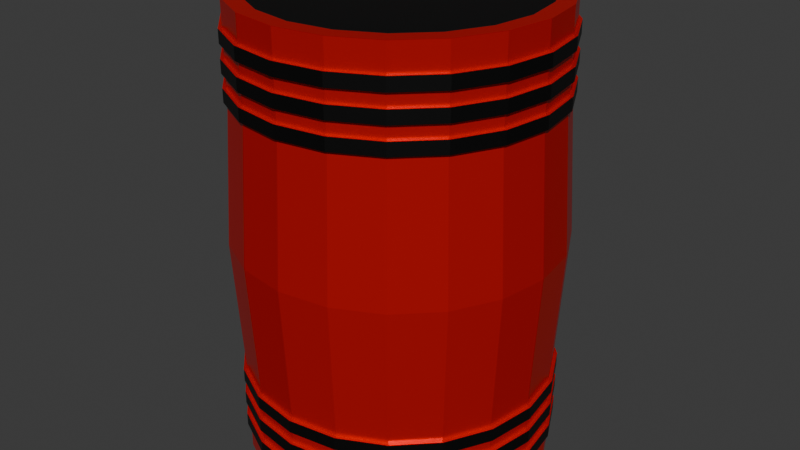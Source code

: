 # Source: barrel.blend  (saved by Blender 4.1.24; exported with 4.5.12 LTS)
import bpy
from mathutils import Matrix  # noqa: F401  (used for matrix-valued properties, if any)

bpy.ops.wm.read_factory_settings(use_empty=True)
scene = bpy.context.scene
scene.name = 'Scene'

# ---- collections
col_collection = bpy.data.collections.new('Collection'); scene.collection.children.link(col_collection)

# ---- materials (node trees are filled in below, after node groups)
mat_metal = bpy.data.materials.new('Metal')
mat_metal.alpha_threshold = 0.0
mat_metal.use_transparent_shadow = False
mat_metal.roughness = 0.5
mat_metal.line_color = (0.0, 0.0, 0.0, 1.0)
mat_metal2 = bpy.data.materials.new('Metal2')
mat_metal2.use_transparent_shadow = False

# ---- material node trees
mat_metal.use_nodes = True; mat_metal.node_tree.nodes.clear()
_N = mat_metal.node_tree.nodes; _L = mat_metal.node_tree.links
n0 = _N.new('ShaderNodeOutputMaterial'); n0.name = 'Material Output'; n0.location = (300, 300)
n1 = _N.new('ShaderNodeBsdfPrincipled'); n1.name = 'Principled BSDF'; n1.location = (10, 300)
n1.inputs[0].default_value = (0.8003, 0.002115, 0.0, 1.0)
n1.inputs[1].default_value = 0.5
n1.inputs[2].default_value = 0.3
n1.inputs[3].default_value = 1.45
_L.new(n1.outputs[0], n0.inputs[0])
n0.is_active_output = True
mat_metal2.use_nodes = True; mat_metal2.node_tree.nodes.clear()
_N = mat_metal2.node_tree.nodes; _L = mat_metal2.node_tree.links
n0 = _N.new('ShaderNodeBsdfPrincipled'); n0.name = 'Principled BSDF'; n0.location = (10, 300)
n0.inputs[0].default_value = (0.0, 0.0, 0.0, 1.0)
n0.inputs[1].default_value = 0.2205
n1 = _N.new('ShaderNodeOutputMaterial'); n1.name = 'Material Output'; n1.location = (300, 300)
_L.new(n0.outputs[0], n1.inputs[0])
n1.is_active_output = True

# ---- world
world_world = bpy.data.worlds.new('World'); scene.world = world_world
world_world.use_nodes = True; world_world.node_tree.nodes.clear()
_N = world_world.node_tree.nodes; _L = world_world.node_tree.links
n0 = _N.new('ShaderNodeOutputWorld'); n0.name = 'World Output'; n0.location = (300, 300)
n1 = _N.new('ShaderNodeBackground'); n1.name = 'Background'; n1.location = (10, 300)
n1.inputs[0].default_value = (0.05088, 0.05088, 0.05088, 1.0)
_L.new(n1.outputs[0], n0.inputs[0])
n0.is_active_output = True
world_world.color = (0.05088, 0.05088, 0.05088)
world_world.use_sun_shadow = False
world_world.sun_shadow_jitter_overblur = 0.0

# ---- meshes
me_cylinder = bpy.data.meshes.new('Cylinder')
me_cylinder.from_pydata([(0.0, 0.8889, -1.0), (0.0, 0.8889, 2.0), (0.2747, 0.8454, -1.0), (0.2747, 0.8454, 2.0), (0.5225, 0.7192, -1.0), (0.5225, 0.7192, 2.0), (0.7192, 0.5225, -1.0), (0.7192, 0.5225, 2.0), (0.8454, 0.2747, -1.0), (0.8454, 0.2747, 2.0), (0.8889, 0.0, -1.0), (0.8889, 0.0, 2.0), (0.8454, -0.2747, -1.0), (0.8454, -0.2747, 2.0), (0.7192, -0.5225, -1.0), (0.7192, -0.5225, 2.0), (0.5225, -0.7192, -1.0), (0.5225, -0.7192, 2.0), (0.2747, -0.8454, -1.0), (0.2747, -0.8454, 2.0), (0.0, -0.8889, -1.0), (0.0, -0.8889, 2.0), (-0.2747, -0.8454, -1.0), (-0.2747, -0.8454, 2.0), (-0.5225, -0.7192, -1.0), (-0.5225, -0.7192, 2.0), (-0.7192, -0.5225, -1.0), (-0.7192, -0.5225, 2.0), (-0.8454, -0.2747, -1.0), (-0.8454, -0.2747, 2.0), (-0.8889, 0.0, -1.0), (-0.8889, 0.0, 2.0), (-0.8454, 0.2747, -1.0), (-0.8454, 0.2747, 2.0), (-0.7192, 0.5225, -1.0), (-0.7192, 0.5225, 2.0), (-0.5225, 0.7192, -1.0), (-0.5225, 0.7192, 2.0), (-0.2747, 0.8454, -1.0), (-0.2747, 0.8454, 2.0), (0.0, 1.0, -0.9143), (0.0, 1.0, -0.8286), (0.0, 1.0, -0.7429), (0.0, 1.0, -0.6571), (0.0, 1.0, -0.5714), (0.0, 1.0, -0.4857), (0.0, 1.0, -0.4), (0.0, 1.0, 1.4), (0.0, 1.0, 1.486), (0.0, 1.0, 1.571), (0.0, 1.0, 1.657), (0.0, 1.0, 1.743), (0.0, 1.0, 1.829), (0.0, 1.0, 1.914), (0.309, 0.9511, 1.914), (0.309, 0.9511, 1.829), (0.309, 0.9511, 1.743), (0.309, 0.9511, 1.657), (0.309, 0.9511, 1.571), (0.309, 0.9511, 1.486), (0.309, 0.9511, 1.4), (0.309, 0.9511, -0.4), (0.309, 0.9511, -0.4857), (0.309, 0.9511, -0.5714), (0.309, 0.9511, -0.6571), (0.309, 0.9511, -0.7429), (0.309, 0.9511, -0.8286), (0.309, 0.9511, -0.9143), (0.5878, 0.809, 1.914), (0.5878, 0.809, 1.829), (0.5878, 0.809, 1.743), (0.5878, 0.809, 1.657), (0.5878, 0.809, 1.571), (0.5878, 0.809, 1.486), (0.5878, 0.809, 1.4), (0.5878, 0.809, -0.4), (0.5878, 0.809, -0.4857), (0.5878, 0.809, -0.5714), (0.5878, 0.809, -0.6571), (0.5878, 0.809, -0.7429), (0.5878, 0.809, -0.8286), (0.5878, 0.809, -0.9143), (0.809, 0.5878, 1.914), (0.809, 0.5878, 1.829), (0.809, 0.5878, 1.743), (0.809, 0.5878, 1.657), (0.809, 0.5878, 1.571), (0.809, 0.5878, 1.486), (0.809, 0.5878, 1.4), (0.809, 0.5878, -0.4), (0.809, 0.5878, -0.4857), (0.809, 0.5878, -0.5714), (0.809, 0.5878, -0.6571), (0.809, 0.5878, -0.7429), (0.809, 0.5878, -0.8286), (0.809, 0.5878, -0.9143), (0.9511, 0.309, 1.914), (0.9511, 0.309, 1.829), (0.9511, 0.309, 1.743), (0.9511, 0.309, 1.657), (0.9511, 0.309, 1.571), (0.9511, 0.309, 1.486), (0.9511, 0.309, 1.4), (0.9511, 0.309, -0.4), (0.9511, 0.309, -0.4857), (0.9511, 0.309, -0.5714), (0.9511, 0.309, -0.6571), (0.9511, 0.309, -0.7429), (0.9511, 0.309, -0.8286), (0.9511, 0.309, -0.9143), (1.0, 0.0, 1.914), (1.0, 0.0, 1.829), (1.0, 0.0, 1.743), (1.0, 0.0, 1.657), (1.0, 0.0, 1.571), (1.0, 0.0, 1.486), (1.0, 0.0, 1.4), (1.0, 0.0, -0.4), (1.0, 0.0, -0.4857), (1.0, 0.0, -0.5714), (1.0, 0.0, -0.6571), (1.0, 0.0, -0.7429), (1.0, 0.0, -0.8286), (1.0, 0.0, -0.9143), (0.9511, -0.309, 1.914), (0.9511, -0.309, 1.829), (0.9511, -0.309, 1.743), (0.9511, -0.309, 1.657), (0.9511, -0.309, 1.571), (0.9511, -0.309, 1.486), (0.9511, -0.309, 1.4), (0.9511, -0.309, -0.4), (0.9511, -0.309, -0.4857), (0.9511, -0.309, -0.5714), (0.9511, -0.309, -0.6571), (0.9511, -0.309, -0.7429), (0.9511, -0.309, -0.8286), (0.9511, -0.309, -0.9143), (0.809, -0.5878, 1.914), (0.809, -0.5878, 1.829), (0.809, -0.5878, 1.743), (0.809, -0.5878, 1.657), (0.809, -0.5878, 1.571), (0.809, -0.5878, 1.486), (0.809, -0.5878, 1.4), (0.809, -0.5878, -0.4), (0.809, -0.5878, -0.4857), (0.809, -0.5878, -0.5714), (0.809, -0.5878, -0.6571), (0.809, -0.5878, -0.7429), (0.809, -0.5878, -0.8286), (0.809, -0.5878, -0.9143), (0.5878, -0.809, 1.914), (0.5878, -0.809, 1.829), (0.5878, -0.809, 1.743), (0.5878, -0.809, 1.657), (0.5878, -0.809, 1.571), (0.5878, -0.809, 1.486), (0.5878, -0.809, 1.4), (0.5878, -0.809, -0.4), (0.5878, -0.809, -0.4857), (0.5878, -0.809, -0.5714), (0.5878, -0.809, -0.6571), (0.5878, -0.809, -0.7429), (0.5878, -0.809, -0.8286), (0.5878, -0.809, -0.9143), (0.309, -0.9511, 1.914), (0.309, -0.9511, 1.829), (0.309, -0.9511, 1.743), (0.309, -0.9511, 1.657), (0.309, -0.9511, 1.571), (0.309, -0.9511, 1.486), (0.309, -0.9511, 1.4), (0.309, -0.9511, -0.4), (0.309, -0.9511, -0.4857), (0.309, -0.9511, -0.5714), (0.309, -0.9511, -0.6571), (0.309, -0.9511, -0.7429), (0.309, -0.9511, -0.8286), (0.309, -0.9511, -0.9143), (0.0, -1.0, 1.914), (0.0, -1.0, 1.829), (0.0, -1.0, 1.743), (0.0, -1.0, 1.657), (0.0, -1.0, 1.571), (0.0, -1.0, 1.486), (0.0, -1.0, 1.4), (0.0, -1.0, -0.4), (0.0, -1.0, -0.4857), (0.0, -1.0, -0.5714), (0.0, -1.0, -0.6571), (0.0, -1.0, -0.7429), (0.0, -1.0, -0.8286), (0.0, -1.0, -0.9143), (-0.309, -0.9511, 1.914), (-0.309, -0.9511, 1.829), (-0.309, -0.9511, 1.743), (-0.309, -0.9511, 1.657), (-0.309, -0.9511, 1.571), (-0.309, -0.9511, 1.486), (-0.309, -0.9511, 1.4), (-0.309, -0.9511, -0.4), (-0.309, -0.9511, -0.4857), (-0.309, -0.9511, -0.5714), (-0.309, -0.9511, -0.6571), (-0.309, -0.9511, -0.7429), (-0.309, -0.9511, -0.8286), (-0.309, -0.9511, -0.9143), (-0.5878, -0.809, 1.914), (-0.5878, -0.809, 1.829), (-0.5878, -0.809, 1.743), (-0.5878, -0.809, 1.657), (-0.5878, -0.809, 1.571), (-0.5878, -0.809, 1.486), (-0.5878, -0.809, 1.4), (-0.5878, -0.809, -0.4), (-0.5878, -0.809, -0.4857), (-0.5878, -0.809, -0.5714), (-0.5878, -0.809, -0.6571), (-0.5878, -0.809, -0.7429), (-0.5878, -0.809, -0.8286), (-0.5878, -0.809, -0.9143), (-0.809, -0.5878, 1.914), (-0.809, -0.5878, 1.829), (-0.809, -0.5878, 1.743), (-0.809, -0.5878, 1.657), (-0.809, -0.5878, 1.571), (-0.809, -0.5878, 1.486), (-0.809, -0.5878, 1.4), (-0.809, -0.5878, -0.4), (-0.809, -0.5878, -0.4857), (-0.809, -0.5878, -0.5714), (-0.809, -0.5878, -0.6571), (-0.809, -0.5878, -0.7429), (-0.809, -0.5878, -0.8286), (-0.809, -0.5878, -0.9143), (-0.9511, -0.309, 1.914), (-0.9511, -0.309, 1.829), (-0.9511, -0.309, 1.743), (-0.9511, -0.309, 1.657), (-0.9511, -0.309, 1.571), (-0.9511, -0.309, 1.486), (-0.9511, -0.309, 1.4), (-0.9511, -0.309, -0.4), (-0.9511, -0.309, -0.4857), (-0.9511, -0.309, -0.5714), (-0.9511, -0.309, -0.6571), (-0.9511, -0.309, -0.7429), (-0.9511, -0.309, -0.8286), (-0.9511, -0.309, -0.9143), (-1.0, 0.0, 1.914), (-1.0, 0.0, 1.829), (-1.0, 0.0, 1.743), (-1.0, 0.0, 1.657), (-1.0, 0.0, 1.571), (-1.0, 0.0, 1.486), (-1.0, 0.0, 1.4), (-1.0, 0.0, -0.4), (-1.0, 0.0, -0.4857), (-1.0, 0.0, -0.5714), (-1.0, 0.0, -0.6571), (-1.0, 0.0, -0.7429), (-1.0, 0.0, -0.8286), (-1.0, 0.0, -0.9143), (-0.9511, 0.309, 1.914), (-0.9511, 0.309, 1.829), (-0.9511, 0.309, 1.743), (-0.9511, 0.309, 1.657), (-0.9511, 0.309, 1.571), (-0.9511, 0.309, 1.486), (-0.9511, 0.309, 1.4), (-0.9511, 0.309, -0.4), (-0.9511, 0.309, -0.4857), (-0.9511, 0.309, -0.5714), (-0.9511, 0.309, -0.6571), (-0.9511, 0.309, -0.7429), (-0.9511, 0.309, -0.8286), (-0.9511, 0.309, -0.9143), (-0.809, 0.5878, 1.914), (-0.809, 0.5878, 1.829), (-0.809, 0.5878, 1.743), (-0.809, 0.5878, 1.657), (-0.809, 0.5878, 1.571), (-0.809, 0.5878, 1.486), (-0.809, 0.5878, 1.4), (-0.809, 0.5878, -0.4), (-0.809, 0.5878, -0.4857), (-0.809, 0.5878, -0.5714), (-0.809, 0.5878, -0.6571), (-0.809, 0.5878, -0.7429), (-0.809, 0.5878, -0.8286), (-0.809, 0.5878, -0.9143), (-0.5878, 0.809, 1.914), (-0.5878, 0.809, 1.829), (-0.5878, 0.809, 1.743), (-0.5878, 0.809, 1.657), (-0.5878, 0.809, 1.571), (-0.5878, 0.809, 1.486), (-0.5878, 0.809, 1.4), (-0.5878, 0.809, -0.4), (-0.5878, 0.809, -0.4857), (-0.5878, 0.809, -0.5714), (-0.5878, 0.809, -0.6571), (-0.5878, 0.809, -0.7429), (-0.5878, 0.809, -0.8286), (-0.5878, 0.809, -0.9143), (-0.309, 0.9511, 1.914), (-0.309, 0.9511, 1.829), (-0.309, 0.9511, 1.743), (-0.309, 0.9511, 1.657), (-0.309, 0.9511, 1.571), (-0.309, 0.9511, 1.486), (-0.309, 0.9511, 1.4), (-0.309, 0.9511, -0.4), (-0.309, 0.9511, -0.4857), (-0.309, 0.9511, -0.5714), (-0.309, 0.9511, -0.6571), (-0.309, 0.9511, -0.7429), (-0.309, 0.9511, -0.8286), (-0.309, 0.9511, -0.9143), (0.0, 1.023, -0.8286), (0.0, 1.023, -0.7429), (0.0, 1.023, -0.6571), (0.0, 1.023, -0.5714), (0.0, 1.023, -0.4857), (0.0, 1.023, -0.4), (0.0, 1.023, 1.4), (0.0, 1.023, 1.486), (0.0, 1.023, 1.571), (0.0, 1.023, 1.657), (0.0, 1.023, 1.743), (0.0, 1.023, 1.829), (0.316, 0.9725, 1.829), (0.316, 0.9725, 1.743), (0.316, 0.9725, 1.657), (0.316, 0.9725, 1.571), (0.316, 0.9725, 1.486), (0.316, 0.9725, 1.4), (0.316, 0.9725, -0.4), (0.316, 0.9725, -0.4857), (0.316, 0.9725, -0.5714), (0.316, 0.9725, -0.6571), (0.316, 0.9725, -0.7429), (0.316, 0.9725, -0.8286), (0.601, 0.8272, 1.829), (0.601, 0.8272, 1.743), (0.601, 0.8272, 1.657), (0.601, 0.8272, 1.571), (0.601, 0.8272, 1.486), (0.601, 0.8272, 1.4), (0.601, 0.8272, -0.4), (0.601, 0.8272, -0.4857), (0.601, 0.8272, -0.5714), (0.601, 0.8272, -0.6571), (0.601, 0.8272, -0.7429), (0.601, 0.8272, -0.8286), (0.8272, 0.601, 1.829), (0.8272, 0.601, 1.743), (0.8272, 0.601, 1.657), (0.8272, 0.601, 1.571), (0.8272, 0.601, 1.486), (0.8272, 0.601, 1.4), (0.8272, 0.601, -0.4), (0.8272, 0.601, -0.4857), (0.8272, 0.601, -0.5714), (0.8272, 0.601, -0.6571), (0.8272, 0.601, -0.7429), (0.8272, 0.601, -0.8286), (0.9725, 0.316, 1.829), (0.9725, 0.316, 1.743), (0.9725, 0.316, 1.657), (0.9725, 0.316, 1.571), (0.9725, 0.316, 1.486), (0.9725, 0.316, 1.4), (0.9725, 0.316, -0.4), (0.9725, 0.316, -0.4857), (0.9725, 0.316, -0.5714), (0.9725, 0.316, -0.6571), (0.9725, 0.316, -0.7429), (0.9725, 0.316, -0.8286), (1.023, 0.0, 1.829), (1.023, 0.0, 1.743), (1.023, 0.0, 1.657), (1.023, 0.0, 1.571), (1.023, 0.0, 1.486), (1.023, 0.0, 1.4), (1.023, 0.0, -0.4), (1.023, 0.0, -0.4857), (1.023, 0.0, -0.5714), (1.023, 0.0, -0.6571), (1.023, 0.0, -0.7429), (1.023, 0.0, -0.8286), (0.9725, -0.316, 1.829), (0.9725, -0.316, 1.743), (0.9725, -0.316, 1.657), (0.9725, -0.316, 1.571), (0.9725, -0.316, 1.486), (0.9725, -0.316, 1.4), (0.9725, -0.316, -0.4), (0.9725, -0.316, -0.4857), (0.9725, -0.316, -0.5714), (0.9725, -0.316, -0.6571), (0.9725, -0.316, -0.7429), (0.9725, -0.316, -0.8286), (0.8272, -0.601, 1.829), (0.8272, -0.601, 1.743), (0.8272, -0.601, 1.657), (0.8272, -0.601, 1.571), (0.8272, -0.601, 1.486), (0.8272, -0.601, 1.4), (0.8272, -0.601, -0.4), (0.8272, -0.601, -0.4857), (0.8272, -0.601, -0.5714), (0.8272, -0.601, -0.6571), (0.8272, -0.601, -0.7429), (0.8272, -0.601, -0.8286), (0.601, -0.8272, 1.829), (0.601, -0.8272, 1.743), (0.601, -0.8272, 1.657), (0.601, -0.8272, 1.571), (0.601, -0.8272, 1.486), (0.601, -0.8272, 1.4), (0.601, -0.8272, -0.4), (0.601, -0.8272, -0.4857), (0.601, -0.8272, -0.5714), (0.601, -0.8272, -0.6571), (0.601, -0.8272, -0.7429), (0.601, -0.8272, -0.8286), (0.316, -0.9725, 1.829), (0.316, -0.9725, 1.743), (0.316, -0.9725, 1.657), (0.316, -0.9725, 1.571), (0.316, -0.9725, 1.486), (0.316, -0.9725, 1.4), (0.316, -0.9725, -0.4), (0.316, -0.9725, -0.4857), (0.316, -0.9725, -0.5714), (0.316, -0.9725, -0.6571), (0.316, -0.9725, -0.7429), (0.316, -0.9725, -0.8286), (0.0, -1.023, 1.829), (0.0, -1.023, 1.743), (0.0, -1.023, 1.657), (0.0, -1.023, 1.571), (0.0, -1.023, 1.486), (0.0, -1.023, 1.4), (0.0, -1.023, -0.4), (0.0, -1.023, -0.4857), (0.0, -1.023, -0.5714), (0.0, -1.023, -0.6571), (0.0, -1.023, -0.7429), (0.0, -1.023, -0.8286), (-0.316, -0.9725, 1.829), (-0.316, -0.9725, 1.743), (-0.316, -0.9725, 1.657), (-0.316, -0.9725, 1.571), (-0.316, -0.9725, 1.486), (-0.316, -0.9725, 1.4), (-0.316, -0.9725, -0.4), (-0.316, -0.9725, -0.4857), (-0.316, -0.9725, -0.5714), (-0.316, -0.9725, -0.6571), (-0.316, -0.9725, -0.7429), (-0.316, -0.9725, -0.8286), (-0.601, -0.8272, 1.829), (-0.601, -0.8272, 1.743), (-0.601, -0.8272, 1.657), (-0.601, -0.8272, 1.571), (-0.601, -0.8272, 1.486), (-0.601, -0.8272, 1.4), (-0.601, -0.8272, -0.4), (-0.601, -0.8272, -0.4857), (-0.601, -0.8272, -0.5714), (-0.601, -0.8272, -0.6571), (-0.601, -0.8272, -0.7429), (-0.601, -0.8272, -0.8286), (-0.8272, -0.601, 1.829), (-0.8272, -0.601, 1.743), (-0.8272, -0.601, 1.657), (-0.8272, -0.601, 1.571), (-0.8272, -0.601, 1.486), (-0.8272, -0.601, 1.4), (-0.8272, -0.601, -0.4), (-0.8272, -0.601, -0.4857), (-0.8272, -0.601, -0.5714), (-0.8272, -0.601, -0.6571), (-0.8272, -0.601, -0.7429), (-0.8272, -0.601, -0.8286), (-0.9725, -0.316, 1.829), (-0.9725, -0.316, 1.743), (-0.9725, -0.316, 1.657), (-0.9725, -0.316, 1.571), (-0.9725, -0.316, 1.486), (-0.9725, -0.316, 1.4), (-0.9725, -0.316, -0.4), (-0.9725, -0.316, -0.4857), (-0.9725, -0.316, -0.5714), (-0.9725, -0.316, -0.6571), (-0.9725, -0.316, -0.7429), (-0.9725, -0.316, -0.8286), (-1.023, 0.0, 1.829), (-1.023, 0.0, 1.743), (-1.023, 0.0, 1.657), (-1.023, 0.0, 1.571), (-1.023, 0.0, 1.486), (-1.023, 0.0, 1.4), (-1.023, 0.0, -0.4), (-1.023, 0.0, -0.4857), (-1.023, 0.0, -0.5714), (-1.023, 0.0, -0.6571), (-1.023, 0.0, -0.7429), (-1.023, 0.0, -0.8286), (-0.9725, 0.316, 1.829), (-0.9725, 0.316, 1.743), (-0.9725, 0.316, 1.657), (-0.9725, 0.316, 1.571), (-0.9725, 0.316, 1.486), (-0.9725, 0.316, 1.4), (-0.9725, 0.316, -0.4), (-0.9725, 0.316, -0.4857), (-0.9725, 0.316, -0.5714), (-0.9725, 0.316, -0.6571), (-0.9725, 0.316, -0.7429), (-0.9725, 0.316, -0.8286), (-0.8272, 0.601, 1.829), (-0.8272, 0.601, 1.743), (-0.8272, 0.601, 1.657), (-0.8272, 0.601, 1.571), (-0.8272, 0.601, 1.486), (-0.8272, 0.601, 1.4), (-0.8272, 0.601, -0.4), (-0.8272, 0.601, -0.4857), (-0.8272, 0.601, -0.5714), (-0.8272, 0.601, -0.6571), (-0.8272, 0.601, -0.7429), (-0.8272, 0.601, -0.8286), (-0.601, 0.8272, 1.829), (-0.601, 0.8272, 1.743), (-0.601, 0.8272, 1.657), (-0.601, 0.8272, 1.571), (-0.601, 0.8272, 1.486), (-0.601, 0.8272, 1.4), (-0.601, 0.8272, -0.4), (-0.601, 0.8272, -0.4857), (-0.601, 0.8272, -0.5714), (-0.601, 0.8272, -0.6571), (-0.601, 0.8272, -0.7429), (-0.601, 0.8272, -0.8286), (-0.316, 0.9725, 1.829), (-0.316, 0.9725, 1.743), (-0.316, 0.9725, 1.657), (-0.316, 0.9725, 1.571), (-0.316, 0.9725, 1.486), (-0.316, 0.9725, 1.4), (-0.316, 0.9725, -0.4), (-0.316, 0.9725, -0.4857), (-0.316, 0.9725, -0.5714), (-0.316, 0.9725, -0.6571), (-0.316, 0.9725, -0.7429), (-0.316, 0.9725, -0.8286), (0.0, 1.0, -1.0), (0.309, 0.9511, -1.0), (0.309, 0.9511, 2.0), (0.0, 1.0, 2.0), (0.5878, 0.809, -1.0), (0.5878, 0.809, 2.0), (0.809, 0.5878, -1.0), (0.809, 0.5878, 2.0), (0.9511, 0.309, -1.0), (0.9511, 0.309, 2.0), (1.0, 0.0, -1.0), (1.0, 0.0, 2.0), (0.9511, -0.309, -1.0), (0.9511, -0.309, 2.0), (0.809, -0.5878, -1.0), (0.809, -0.5878, 2.0), (0.5878, -0.809, -1.0), (0.5878, -0.809, 2.0), (0.309, -0.9511, -1.0), (0.309, -0.9511, 2.0), (0.0, -1.0, -1.0), (0.0, -1.0, 2.0), (-0.309, -0.9511, -1.0), (-0.309, -0.9511, 2.0), (-0.5878, -0.809, -1.0), (-0.5878, -0.809, 2.0), (-0.809, -0.5878, -1.0), (-0.809, -0.5878, 2.0), (-0.9511, -0.309, -1.0), (-0.9511, -0.309, 2.0), (-1.0, 0.0, -1.0), (-1.0, 0.0, 2.0), (-0.9511, 0.309, -1.0), (-0.9511, 0.309, 2.0), (-0.809, 0.5878, -1.0), (-0.809, 0.5878, 2.0), (-0.5878, 0.809, -1.0), (-0.5878, 0.809, 2.0), (-0.309, 0.9511, -1.0), (-0.309, 0.9511, 2.0), (-9.591e-10, 0.8889, -0.9607), (0.2747, 0.8454, -0.9607), (0.2747, 0.8454, 1.961), (-1.918e-09, 0.8889, 1.961), (0.5225, 0.7192, -0.9607), (0.5225, 0.7192, 1.961), (0.7192, 0.5225, -0.9607), (0.7192, 0.5225, 1.961), (0.8454, 0.2747, -0.9607), (0.8454, 0.2747, 1.961), (0.8889, 0.0, -0.9607), (0.8889, 0.0, 1.961), (0.8454, -0.2747, -0.9607), (0.8454, -0.2747, 1.961), (0.7192, -0.5225, -0.9607), (0.7192, -0.5225, 1.961), (0.5225, -0.7192, -0.9607), (0.5225, -0.7192, 1.961), (0.2747, -0.8454, -0.9607), (0.2747, -0.8454, 1.961), (-9.591e-10, -0.8889, -0.9607), (-1.918e-09, -0.8889, 1.961), (-0.2747, -0.8454, -0.9607), (-0.2747, -0.8454, 1.961), (-0.5225, -0.7192, -0.9607), (-0.5225, -0.7192, 1.961), (-0.7192, -0.5225, -0.9607), (-0.7192, -0.5225, 1.961), (-0.8454, -0.2747, -0.9607), (-0.8454, -0.2747, 1.961), (-0.8889, 0.0, -0.9607), (-0.8889, 0.0, 1.961), (-0.8454, 0.2747, -0.9607), (-0.8454, 0.2747, 1.961), (-0.7192, 0.5225, -0.9607), (-0.7192, 0.5225, 1.961), (-0.5225, 0.7192, -0.9607), (-0.5225, 0.7192, 1.961), (-0.2747, 0.8454, -0.9607), (-0.2747, 0.8454, 1.961), (-9.739e-10, 1.054, 0.5), (0.3258, 1.003, 0.5), (0.6198, 0.8531, 0.5), (0.8531, 0.6198, 0.5), (1.003, 0.3258, 0.5), (1.054, 3.246e-10, 0.5), (1.003, -0.3258, 0.5), (0.8531, -0.6198, 0.5), (0.6198, -0.8531, 0.5), (0.3258, -1.003, 0.5), (-9.739e-10, -1.054, 0.5), (-0.3258, -1.003, 0.5), (-0.6198, -0.8531, 0.5), (-0.8531, -0.6198, 0.5), (-1.003, -0.3258, 0.5), (-1.054, 3.246e-10, 0.5), (-1.003, 0.3258, 0.5), (-0.8531, 0.6198, 0.5), (-0.6198, 0.8531, 0.5), (-0.3258, 1.003, 0.5)], [], [(53, 563, 562, 54), (54, 562, 565, 68), (68, 565, 567, 82), (82, 567, 569, 96), (96, 569, 571, 110), (110, 571, 573, 124), (124, 573, 575, 138), (138, 575, 577, 152), (152, 577, 579, 166), (166, 579, 581, 180), (180, 581, 583, 194), (194, 583, 585, 208), (208, 585, 587, 222), (222, 587, 589, 236), (236, 589, 591, 250), (250, 591, 593, 264), (264, 593, 595, 278), (278, 595, 597, 292), (22, 24, 624, 622), (292, 597, 599, 306), (306, 599, 563, 53), (37, 35, 635, 637), (598, 319, 40, 560), (319, 318, 41, 40), (209, 223, 476, 464), (317, 316, 43, 42), (121, 135, 402, 390), (315, 314, 45, 44), (312, 298, 541, 553), (659, 640, 46, 313), (658, 659, 313, 299), (77, 91, 364, 352), (311, 310, 49, 48), (268, 254, 503, 515), (309, 308, 51, 50), (224, 210, 465, 477), (307, 306, 53, 52), (596, 305, 319, 598), (305, 304, 318, 319), (136, 122, 391, 403), (303, 302, 316, 317), (92, 78, 353, 365), (301, 300, 314, 315), (255, 269, 516, 504), (211, 225, 478, 466), (297, 296, 310, 311), (167, 181, 440, 428), (295, 294, 308, 309), (79, 93, 366, 354), (293, 292, 306, 307), (594, 291, 305, 596), (291, 290, 304, 305), (270, 256, 505, 517), (289, 288, 302, 303), (226, 212, 467, 479), (287, 286, 300, 301), (182, 168, 429, 441), (94, 80, 355, 367), (283, 282, 296, 297), (213, 227, 480, 468), (281, 280, 294, 295), (169, 183, 442, 430), (279, 278, 292, 293), (592, 277, 291, 594), (277, 276, 290, 291), (125, 139, 404, 392), (275, 274, 288, 289), (228, 214, 469, 481), (273, 272, 286, 287), (184, 170, 431, 443), (656, 657, 285, 271), (140, 126, 393, 405), (269, 268, 282, 283), (171, 185, 444, 432), (267, 266, 280, 281), (127, 141, 406, 394), (265, 264, 278, 279), (590, 263, 277, 592), (263, 262, 276, 277), (83, 97, 368, 356), (261, 260, 274, 275), (186, 172, 433, 445), (259, 258, 272, 273), (142, 128, 395, 407), (655, 656, 271, 257), (98, 84, 357, 369), (255, 254, 268, 269), (129, 143, 408, 396), (253, 252, 266, 267), (85, 99, 370, 358), (251, 250, 264, 265), (588, 249, 263, 590), (249, 248, 262, 263), (52, 55, 332, 331), (247, 246, 260, 261), (144, 130, 397, 409), (245, 244, 258, 259), (100, 86, 359, 371), (654, 655, 257, 243), (56, 51, 330, 333), (241, 240, 254, 255), (87, 101, 372, 360), (239, 238, 252, 253), (50, 57, 334, 329), (237, 236, 250, 251), (586, 235, 249, 588), (235, 234, 248, 249), (102, 88, 361, 373), (233, 232, 246, 247), (58, 49, 328, 335), (231, 230, 244, 245), (48, 59, 336, 327), (653, 654, 243, 229), (650, 651, 201, 187), (60, 47, 326, 337), (227, 226, 240, 241), (299, 313, 554, 542), (225, 224, 238, 239), (314, 300, 543, 555), (223, 222, 236, 237), (584, 221, 235, 586), (221, 220, 234, 235), (301, 315, 556, 544), (219, 218, 232, 233), (257, 271, 518, 506), (217, 216, 230, 231), (316, 302, 545, 557), (652, 653, 229, 215), (272, 258, 507, 519), (213, 212, 226, 227), (303, 317, 558, 546), (211, 210, 224, 225), (259, 273, 520, 508), (209, 208, 222, 223), (582, 207, 221, 584), (207, 206, 220, 221), (215, 229, 482, 470), (205, 204, 218, 219), (318, 304, 547, 559), (203, 202, 216, 217), (274, 260, 509, 521), (657, 658, 299, 285), (230, 216, 471, 483), (199, 198, 212, 213), (261, 275, 522, 510), (197, 196, 210, 211), (217, 231, 484, 472), (195, 194, 208, 209), (580, 193, 207, 582), (193, 192, 206, 207), (173, 187, 446, 434), (191, 190, 204, 205), (276, 262, 511, 523), (189, 188, 202, 203), (232, 218, 473, 485), (188, 174, 435, 447), (185, 184, 198, 199), (307, 52, 331, 548), (183, 182, 196, 197), (219, 233, 486, 474), (181, 180, 194, 195), (578, 179, 193, 580), (179, 178, 192, 193), (175, 189, 448, 436), (177, 176, 190, 191), (131, 145, 410, 398), (175, 174, 188, 189), (51, 308, 549, 330), (649, 650, 187, 173), (234, 220, 475, 487), (171, 170, 184, 185), (190, 176, 437, 449), (169, 168, 182, 183), (146, 132, 399, 411), (167, 166, 180, 181), (576, 165, 179, 578), (165, 164, 178, 179), (309, 50, 329, 550), (163, 162, 176, 177), (265, 279, 524, 512), (161, 160, 174, 175), (177, 191, 450, 438), (133, 147, 412, 400), (157, 156, 170, 171), (49, 310, 551, 328), (155, 154, 168, 169), (89, 103, 374, 362), (153, 152, 166, 167), (574, 151, 165, 576), (151, 150, 164, 165), (280, 266, 513, 525), (149, 148, 162, 163), (192, 178, 439, 451), (147, 146, 160, 161), (148, 134, 401, 413), (647, 648, 159, 145), (311, 48, 327, 552), (143, 142, 156, 157), (104, 90, 363, 375), (141, 140, 154, 155), (267, 281, 526, 514), (139, 138, 152, 153), (572, 137, 151, 574), (137, 136, 150, 151), (223, 237, 488, 476), (135, 134, 148, 149), (135, 149, 414, 402), (133, 132, 146, 147), (47, 312, 553, 326), (646, 647, 145, 131), (91, 105, 376, 364), (129, 128, 142, 143), (282, 268, 515, 527), (127, 126, 140, 141), (46, 61, 338, 325), (125, 124, 138, 139), (570, 123, 137, 572), (123, 122, 136, 137), (238, 224, 477, 489), (121, 120, 134, 135), (150, 136, 403, 415), (119, 118, 132, 133), (106, 92, 365, 377), (645, 646, 131, 117), (651, 652, 215, 201), (648, 649, 173, 159), (269, 283, 528, 516), (115, 114, 128, 129), (62, 45, 324, 339), (113, 112, 126, 127), (225, 239, 490, 478), (111, 110, 124, 125), (568, 109, 123, 570), (109, 108, 122, 123), (181, 195, 452, 440), (107, 106, 120, 121), (93, 107, 378, 366), (105, 104, 118, 119), (284, 270, 517, 529), (644, 645, 117, 103), (44, 63, 340, 323), (101, 100, 114, 115), (240, 226, 479, 491), (99, 98, 112, 113), (196, 182, 441, 453), (97, 96, 110, 111), (566, 95, 109, 568), (95, 94, 108, 109), (108, 94, 367, 379), (93, 92, 106, 107), (64, 43, 322, 341), (91, 90, 104, 105), (227, 241, 492, 480), (643, 644, 103, 89), (183, 197, 454, 442), (87, 86, 100, 101), (139, 153, 416, 404), (85, 84, 98, 99), (42, 65, 342, 321), (83, 82, 96, 97), (564, 81, 95, 566), (81, 80, 94, 95), (242, 228, 481, 493), (79, 78, 92, 93), (198, 184, 443, 455), (77, 76, 90, 91), (154, 140, 405, 417), (642, 643, 89, 75), (641, 642, 75, 61), (66, 41, 320, 343), (73, 72, 86, 87), (185, 199, 456, 444), (71, 70, 84, 85), (141, 155, 418, 406), (69, 68, 82, 83), (561, 67, 81, 564), (67, 66, 80, 81), (97, 111, 380, 368), (65, 64, 78, 79), (200, 186, 445, 457), (63, 62, 76, 77), (156, 142, 407, 419), (112, 98, 369, 381), (59, 58, 72, 73), (143, 157, 420, 408), (57, 56, 70, 71), (99, 113, 382, 370), (55, 54, 68, 69), (560, 40, 67, 561), (40, 41, 66, 67), (55, 69, 344, 332), (42, 43, 64, 65), (158, 144, 409, 421), (44, 45, 62, 63), (114, 100, 371, 383), (640, 47, 60, 641), (70, 56, 333, 345), (48, 49, 58, 59), (101, 115, 384, 372), (50, 51, 56, 57), (57, 71, 346, 334), (52, 53, 54, 55), (559, 558, 321, 320), (557, 556, 323, 322), (555, 554, 325, 324), (553, 552, 327, 326), (551, 550, 329, 328), (549, 548, 331, 330), (547, 546, 558, 559), (545, 544, 556, 557), (543, 542, 554, 555), (541, 540, 552, 553), (539, 538, 550, 551), (537, 536, 548, 549), (535, 534, 546, 547), (533, 532, 544, 545), (531, 530, 542, 543), (529, 528, 540, 541), (527, 526, 538, 539), (525, 524, 536, 537), (523, 522, 534, 535), (521, 520, 532, 533), (519, 518, 530, 531), (517, 516, 528, 529), (515, 514, 526, 527), (513, 512, 524, 525), (511, 510, 522, 523), (509, 508, 520, 521), (507, 506, 518, 519), (505, 504, 516, 517), (503, 502, 514, 515), (501, 500, 512, 513), (499, 498, 510, 511), (497, 496, 508, 509), (495, 494, 506, 507), (493, 492, 504, 505), (491, 490, 502, 503), (489, 488, 500, 501), (487, 486, 498, 499), (485, 484, 496, 497), (483, 482, 494, 495), (481, 480, 492, 493), (479, 478, 490, 491), (477, 476, 488, 489), (475, 474, 486, 487), (473, 472, 484, 485), (471, 470, 482, 483), (469, 468, 480, 481), (467, 466, 478, 479), (465, 464, 476, 477), (463, 462, 474, 475), (461, 460, 472, 473), (459, 458, 470, 471), (457, 456, 468, 469), (455, 454, 466, 467), (453, 452, 464, 465), (451, 450, 462, 463), (449, 448, 460, 461), (447, 446, 458, 459), (445, 444, 456, 457), (443, 442, 454, 455), (441, 440, 452, 453), (439, 438, 450, 451), (437, 436, 448, 449), (435, 434, 446, 447), (433, 432, 444, 445), (431, 430, 442, 443), (429, 428, 440, 441), (427, 426, 438, 439), (425, 424, 436, 437), (423, 422, 434, 435), (421, 420, 432, 433), (419, 418, 430, 431), (417, 416, 428, 429), (415, 414, 426, 427), (413, 412, 424, 425), (411, 410, 422, 423), (409, 408, 420, 421), (407, 406, 418, 419), (405, 404, 416, 417), (403, 402, 414, 415), (401, 400, 412, 413), (399, 398, 410, 411), (397, 396, 408, 409), (395, 394, 406, 407), (393, 392, 404, 405), (391, 390, 402, 403), (389, 388, 400, 401), (387, 386, 398, 399), (385, 384, 396, 397), (383, 382, 394, 395), (381, 380, 392, 393), (379, 378, 390, 391), (377, 376, 388, 389), (375, 374, 386, 387), (373, 372, 384, 385), (371, 370, 382, 383), (369, 368, 380, 381), (367, 366, 378, 379), (365, 364, 376, 377), (363, 362, 374, 375), (361, 360, 372, 373), (359, 358, 370, 371), (357, 356, 368, 369), (355, 354, 366, 367), (353, 352, 364, 365), (351, 350, 362, 363), (349, 348, 360, 361), (347, 346, 358, 359), (345, 344, 356, 357), (343, 342, 354, 355), (341, 340, 352, 353), (339, 338, 350, 351), (337, 336, 348, 349), (335, 334, 346, 347), (333, 332, 344, 345), (320, 321, 342, 343), (322, 323, 340, 341), (324, 325, 338, 339), (326, 327, 336, 337), (328, 329, 334, 335), (330, 331, 332, 333), (253, 267, 514, 502), (90, 76, 351, 363), (297, 311, 552, 540), (134, 120, 389, 401), (178, 164, 427, 439), (266, 252, 501, 513), (75, 89, 362, 350), (310, 296, 539, 551), (119, 133, 400, 388), (163, 177, 438, 426), (251, 265, 512, 500), (295, 309, 550, 538), (132, 118, 387, 399), (176, 162, 425, 437), (220, 206, 463, 475), (308, 294, 537, 549), (117, 131, 398, 386), (161, 175, 436, 424), (205, 219, 474, 462), (293, 307, 548, 536), (174, 160, 423, 435), (218, 204, 461, 473), (262, 248, 499, 511), (159, 173, 434, 422), (203, 217, 472, 460), (247, 261, 510, 498), (216, 202, 459, 471), (260, 246, 497, 509), (304, 290, 535, 547), (201, 215, 470, 458), (245, 259, 508, 496), (289, 303, 546, 534), (258, 244, 495, 507), (302, 288, 533, 545), (243, 257, 506, 494), (287, 301, 544, 532), (300, 286, 531, 543), (285, 299, 542, 530), (88, 74, 349, 361), (73, 87, 360, 348), (86, 72, 347, 359), (130, 116, 385, 397), (71, 85, 358, 346), (115, 129, 396, 384), (84, 70, 345, 357), (128, 114, 383, 395), (172, 158, 421, 433), (69, 83, 356, 344), (113, 127, 394, 382), (157, 171, 432, 420), (126, 112, 381, 393), (170, 156, 419, 431), (214, 200, 457, 469), (111, 125, 392, 380), (155, 169, 430, 418), (199, 213, 468, 456), (80, 66, 343, 355), (168, 154, 417, 429), (212, 198, 455, 467), (256, 242, 493, 505), (65, 79, 354, 342), (153, 167, 428, 416), (197, 211, 466, 454), (241, 255, 504, 492), (78, 64, 341, 353), (122, 108, 379, 391), (210, 196, 453, 465), (254, 240, 491, 503), (63, 77, 352, 340), (298, 284, 529, 541), (107, 121, 390, 378), (195, 209, 464, 452), (239, 253, 502, 490), (76, 62, 339, 351), (283, 297, 540, 528), (120, 106, 377, 389), (164, 150, 415, 427), (252, 238, 489, 501), (61, 75, 350, 338), (296, 282, 527, 539), (105, 119, 388, 376), (149, 163, 426, 414), (237, 251, 500, 488), (281, 295, 538, 526), (118, 104, 375, 387), (162, 148, 413, 425), (206, 192, 451, 463), (294, 280, 525, 537), (103, 117, 386, 374), (147, 161, 424, 412), (191, 205, 462, 450), (279, 293, 536, 524), (160, 146, 411, 423), (204, 190, 449, 461), (248, 234, 487, 499), (145, 159, 422, 410), (189, 203, 460, 448), (233, 247, 498, 486), (202, 188, 447, 459), (246, 232, 485, 497), (290, 276, 523, 535), (187, 201, 458, 446), (231, 245, 496, 484), (275, 289, 534, 522), (244, 230, 483, 495), (288, 274, 521, 533), (41, 318, 559, 320), (229, 243, 494, 482), (273, 287, 532, 520), (317, 42, 321, 558), (286, 272, 519, 531), (43, 316, 557, 322), (271, 285, 530, 518), (315, 44, 323, 556), (45, 314, 555, 324), (313, 46, 325, 554), (74, 60, 337, 349), (59, 73, 348, 336), (72, 58, 335, 347), (116, 102, 373, 385), (2, 0, 560, 561), (1, 3, 562, 563), (4, 2, 561, 564), (3, 5, 565, 562), (6, 4, 564, 566), (5, 7, 567, 565), (8, 6, 566, 568), (7, 9, 569, 567), (10, 8, 568, 570), (9, 11, 571, 569), (12, 10, 570, 572), (11, 13, 573, 571), (14, 12, 572, 574), (13, 15, 575, 573), (16, 14, 574, 576), (15, 17, 577, 575), (18, 16, 576, 578), (17, 19, 579, 577), (20, 18, 578, 580), (19, 21, 581, 579), (22, 20, 580, 582), (21, 23, 583, 581), (24, 22, 582, 584), (23, 25, 585, 583), (26, 24, 584, 586), (25, 27, 587, 585), (28, 26, 586, 588), (27, 29, 589, 587), (30, 28, 588, 590), (29, 31, 591, 589), (32, 30, 590, 592), (31, 33, 593, 591), (34, 32, 592, 594), (33, 35, 595, 593), (36, 34, 594, 596), (35, 37, 597, 595), (38, 36, 596, 598), (37, 39, 599, 597), (0, 38, 598, 560), (39, 1, 563, 599), (602, 603, 639, 637, 635, 633, 631, 629, 627, 625, 623, 621, 619, 617, 615, 613, 611, 609, 607, 605), (600, 601, 604, 606, 608, 610, 612, 614, 616, 618, 620, 622, 624, 626, 628, 630, 632, 634, 636, 638), (11, 9, 609, 611), (36, 38, 638, 636), (25, 23, 623, 625), (10, 12, 612, 610), (39, 37, 637, 639), (24, 26, 626, 624), (13, 11, 611, 613), (38, 0, 600, 638), (27, 25, 625, 627), (12, 14, 614, 612), (1, 39, 639, 603), (26, 28, 628, 626), (15, 13, 613, 615), (0, 2, 601, 600), (29, 27, 627, 629), (14, 16, 616, 614), (3, 1, 603, 602), (28, 30, 630, 628), (17, 15, 615, 617), (2, 4, 604, 601), (31, 29, 629, 631), (16, 18, 618, 616), (5, 3, 602, 605), (30, 32, 632, 630), (19, 17, 617, 619), (4, 6, 606, 604), (33, 31, 631, 633), (18, 20, 620, 618), (7, 5, 605, 607), (32, 34, 634, 632), (21, 19, 619, 621), (6, 8, 608, 606), (35, 33, 633, 635), (20, 22, 622, 620), (9, 7, 607, 609), (34, 36, 636, 634), (23, 21, 621, 623), (8, 10, 610, 608), (46, 640, 641, 61), (60, 74, 642, 641), (74, 88, 643, 642), (88, 102, 644, 643), (102, 116, 645, 644), (158, 172, 649, 648), (200, 214, 652, 651), (116, 130, 646, 645), (130, 144, 647, 646), (144, 158, 648, 647), (172, 186, 650, 649), (284, 298, 658, 657), (214, 228, 653, 652), (186, 200, 651, 650), (228, 242, 654, 653), (242, 256, 655, 654), (256, 270, 656, 655), (270, 284, 657, 656), (298, 312, 659, 658), (312, 47, 640, 659)])
me_cylinder.polygons.foreach_set('material_index', [0, 0, 0, 0, 0, 0, 0, 0, 0, 0, 0, 0, 0, 0, 0, 0, 0, 0, 0, 0, 0, 0, 0, 0, 0, 0, 0, 0, 0, 0, 0, 0, 0, 0, 0, 0, 0, 0, 0, 0, 0, 0, 0, 0, 0, 0, 0, 0, 0, 0, 0, 0, 0, 0, 0, 0, 0, 0, 0, 0, 0, 0, 0, 0, 0, 0, 0, 0, 0, 0, 0, 0, 0, 0, 0, 0, 0, 0, 0, 0, 0, 0, 0, 0, 0, 0, 0, 0, 0, 0, 0, 0, 0, 0, 0, 0, 0, 0, 0, 0, 0, 0, 0, 0, 0, 0, 0, 0, 0, 0, 0, 0, 0, 0, 0, 0, 0, 0, 0, 0, 0, 0, 0, 0, 0, 0, 0, 0, 0, 0, 0, 0, 0, 0, 0, 0, 0, 0, 0, 0, 0, 0, 0, 0, 0, 0, 0, 0, 0, 0, 0, 0, 0, 0, 0, 0, 0, 0, 0, 0, 0, 0, 0, 0, 0, 0, 0, 0, 0, 0, 0, 0, 0, 0, 0, 0, 0, 0, 0, 0, 0, 0, 0, 0, 0, 0, 0, 0, 0, 0, 0, 0, 0, 0, 0, 0, 0, 0, 0, 0, 0, 0, 0, 0, 0, 0, 0, 0, 0, 0, 0, 0, 0, 0, 0, 0, 0, 0, 0, 0, 0, 0, 0, 0, 0, 0, 0, 0, 0, 0, 0, 0, 0, 0, 0, 0, 0, 0, 0, 0, 0, 0, 0, 0, 0, 0, 0, 0, 0, 0, 0, 0, 0, 0, 0, 0, 0, 0, 0, 0, 0, 0, 0, 0, 0, 0, 0, 0, 0, 0, 0, 0, 0, 0, 0, 0, 0, 0, 0, 0, 0, 0, 0, 0, 0, 0, 0, 0, 0, 0, 0, 0, 0, 0, 0, 0, 0, 0, 0, 0, 0, 0, 1, 1, 1, 1, 1, 1, 1, 1, 1, 1, 1, 1, 1, 1, 1, 1, 1, 1, 1, 1, 1, 1, 1, 1, 1, 1, 1, 1, 1, 1, 1, 1, 1, 1, 1, 1, 1, 1, 1, 1, 1, 1, 1, 1, 1, 1, 1, 1, 1, 1, 1, 1, 1, 1, 1, 1, 1, 1, 1, 1, 1, 1, 1, 1, 1, 1, 1, 1, 1, 1, 1, 1, 1, 1, 1, 1, 1, 1, 1, 1, 1, 1, 1, 1, 1, 1, 1, 1, 1, 1, 1, 1, 1, 1, 1, 1, 1, 1, 1, 1, 1, 1, 1, 1, 1, 1, 1, 1, 1, 1, 1, 1, 1, 1, 1, 1, 1, 1, 1, 1, 0, 0, 0, 0, 0, 0, 0, 0, 0, 0, 0, 0, 0, 0, 0, 0, 0, 0, 0, 0, 0, 0, 0, 0, 0, 0, 0, 0, 0, 0, 0, 0, 0, 0, 0, 0, 0, 0, 0, 0, 0, 0, 0, 0, 0, 0, 0, 0, 0, 0, 0, 0, 0, 0, 0, 0, 0, 0, 0, 0, 0, 0, 0, 0, 0, 0, 0, 0, 0, 0, 0, 0, 0, 0, 0, 0, 0, 0, 0, 0, 0, 0, 0, 0, 0, 0, 0, 0, 0, 0, 0, 0, 0, 0, 0, 0, 0, 0, 0, 0, 0, 0, 0, 0, 0, 0, 0, 0, 0, 0, 0, 0, 0, 0, 0, 0, 0, 0, 0, 0, 0, 0, 0, 0, 0, 0, 0, 0, 0, 0, 0, 0, 0, 0, 0, 0, 0, 0, 0, 0, 0, 0, 0, 0, 0, 0, 0, 0, 0, 0, 0, 0, 0, 0, 0, 0, 0, 0, 0, 0, 1, 1, 0, 0, 0, 0, 0, 0, 0, 0, 0, 0, 0, 0, 0, 0, 0, 0, 0, 0, 0, 0, 0, 0, 0, 0, 0, 0, 0, 0, 0, 0, 0, 0, 0, 0, 0, 0, 0, 0, 0, 0, 0, 0, 0, 0, 0, 0, 0, 0, 0, 0, 0, 0, 0, 0, 0, 0, 0, 0])
_uv = me_cylinder.uv_layers.new(name='UVMap')
_uv.uv.foreach_set('vector', [1.0, 0.9857, 1.0, 1.0, 0.95, 1.0, 0.95, 0.9857, 0.95, 0.9857, 0.95, 1.0, 0.9, 1.0, 0.9, 0.9857, 0.9, 0.9857, 0.9, 1.0, 0.85, 1.0, 0.85, 0.9857, 0.85, 0.9857, 0.85, 1.0, 0.8, 1.0, 0.8, 0.9857, 0.8, 0.9857, 0.8, 1.0, 0.75, 1.0, 0.75, 0.9857, 0.75, 0.9857, 0.75, 1.0, 0.7, 1.0, 0.7, 0.9857, 0.7, 0.9857, 0.7, 1.0, 0.65, 1.0, 0.65, 0.9857, 0.65, 0.9857, 0.65, 1.0, 0.6, 1.0, 0.6, 0.9857, 0.6, 0.9857, 0.6, 1.0, 0.55, 1.0, 0.55, 0.9857, 0.55, 0.9857, 0.55, 1.0, 0.5, 1.0, 0.5, 0.9857, 0.5, 0.9857, 0.5, 1.0, 0.45, 1.0, 0.45, 0.9857, 0.45, 0.9857, 0.45, 1.0, 0.4, 1.0, 0.4, 0.9857, 0.4, 0.9857, 0.4, 1.0, 0.35, 1.0, 0.35, 0.9857, 0.35, 0.9857, 0.35, 1.0, 0.3, 1.0, 0.3, 0.9857, 0.3, 0.9857, 0.3, 1.0, 0.25, 1.0, 0.25, 0.9857, 0.25, 0.9857, 0.25, 1.0, 0.2, 1.0, 0.2, 0.9857, 0.2, 0.9857, 0.2, 1.0, 0.15, 1.0, 0.15, 0.9857, 0.15, 0.9857, 0.15, 1.0, 0.1, 1.0, 0.1, 0.9857, 0.6841, 0.0471, 0.6246, 0.0774, 0.6246, 0.0774, 0.6841, 0.0471, 0.1, 0.9857, 0.1, 1.0, 0.05, 1.0, 0.05, 0.9857, 0.05, 0.9857, 0.05, 1.0, -1.565e-07, 1.0, -1.565e-07, 0.9857, 0.1246, 0.4226, 0.0774, 0.3754, 0.0774, 0.3754, 0.1246, 0.4226, 0.05, 0.5, 0.05, 0.5143, -1.565e-07, 0.5143, -1.565e-07, 0.5, 0.05, 0.5143, 0.05, 0.5286, -1.565e-07, 0.5286, -1.565e-07, 0.5143, 0.4, 0.9714, 0.35, 0.9714, 0.35, 0.9714, 0.4, 0.9714, 0.05, 0.5429, 0.05, 0.5571, -1.565e-07, 0.5571, -1.565e-07, 0.5429, 0.75, 0.5429, 0.7, 0.5429, 0.7, 0.5429, 0.75, 0.5429, 0.05, 0.5714, 0.05, 0.5857, -1.565e-07, 0.5857, -1.565e-07, 0.5714, 0.05, 0.9, 0.1, 0.9, 0.1, 0.9, 0.05, 0.9, 0.05, 0.75, -1.565e-07, 0.75, -1.565e-07, 0.6, 0.05, 0.6, 0.1, 0.75, 0.05, 0.75, 0.05, 0.6, 0.1, 0.6, 0.9, 0.5714, 0.85, 0.5714, 0.85, 0.5714, 0.9, 0.5714, 0.05, 0.9143, 0.05, 0.9286, -1.565e-07, 0.9286, -1.565e-07, 0.9143, 0.2, 0.9286, 0.25, 0.9286, 0.25, 0.9286, 0.2, 0.9286, 0.05, 0.9429, 0.05, 0.9571, -1.565e-07, 0.9571, -1.565e-07, 0.9429, 0.35, 0.9571, 0.4, 0.9571, 0.4, 0.9571, 0.35, 0.9571, 0.05, 0.9714, 0.05, 0.9857, -1.565e-07, 0.9857, -1.565e-07, 0.9714, 0.1, 0.5, 0.1, 0.5143, 0.05, 0.5143, 0.05, 0.5, 0.1, 0.5143, 0.1, 0.5286, 0.05, 0.5286, 0.05, 0.5143, 0.7, 0.5286, 0.75, 0.5286, 0.75, 0.5286, 0.7, 0.5286, 0.1, 0.5429, 0.1, 0.5571, 0.05, 0.5571, 0.05, 0.5429, 0.85, 0.5571, 0.9, 0.5571, 0.9, 0.5571, 0.85, 0.5571, 0.1, 0.5714, 0.1, 0.5857, 0.05, 0.5857, 0.05, 0.5714, 0.25, 0.9143, 0.2, 0.9143, 0.2, 0.9143, 0.25, 0.9143, 0.4, 0.9429, 0.35, 0.9429, 0.35, 0.9429, 0.4, 0.9429, 0.1, 0.9143, 0.1, 0.9286, 0.05, 0.9286, 0.05, 0.9143, 0.55, 0.9714, 0.5, 0.9714, 0.5, 0.9714, 0.55, 0.9714, 0.1, 0.9429, 0.1, 0.9571, 0.05, 0.9571, 0.05, 0.9429, 0.9, 0.5429, 0.85, 0.5429, 0.85, 0.5429, 0.9, 0.5429, 0.1, 0.9714, 0.1, 0.9857, 0.05, 0.9857, 0.05, 0.9714, 0.15, 0.5, 0.15, 0.5143, 0.1, 0.5143, 0.1, 0.5, 0.15, 0.5143, 0.15, 0.5286, 0.1, 0.5286, 0.1, 0.5143, 0.2, 0.9, 0.25, 0.9, 0.25, 0.9, 0.2, 0.9, 0.15, 0.5429, 0.15, 0.5571, 0.1, 0.5571, 0.1, 0.5429, 0.35, 0.9286, 0.4, 0.9286, 0.4, 0.9286, 0.35, 0.9286, 0.15, 0.5714, 0.15, 0.5857, 0.1, 0.5857, 0.1, 0.5714, 0.5, 0.9571, 0.55, 0.9571, 0.55, 0.9571, 0.5, 0.9571, 0.85, 0.5286, 0.9, 0.5286, 0.9, 0.5286, 0.85, 0.5286, 0.15, 0.9143, 0.15, 0.9286, 0.1, 0.9286, 0.1, 0.9143, 0.4, 0.9143, 0.35, 0.9143, 0.35, 0.9143, 0.4, 0.9143, 0.15, 0.9429, 0.15, 0.9571, 0.1, 0.9571, 0.1, 0.9429, 0.55, 0.9429, 0.5, 0.9429, 0.5, 0.9429, 0.55, 0.9429, 0.15, 0.9714, 0.15, 0.9857, 0.1, 0.9857, 0.1, 0.9714, 0.2, 0.5, 0.2, 0.5143, 0.15, 0.5143, 0.15, 0.5, 0.2, 0.5143, 0.2, 0.5286, 0.15, 0.5286, 0.15, 0.5143, 0.7, 0.9714, 0.65, 0.9714, 0.65, 0.9714, 0.7, 0.9714, 0.2, 0.5429, 0.2, 0.5571, 0.15, 0.5571, 0.15, 0.5429, 0.35, 0.9, 0.4, 0.9, 0.4, 0.9, 0.35, 0.9, 0.2, 0.5714, 0.2, 0.5857, 0.15, 0.5857, 0.15, 0.5714, 0.5, 0.9286, 0.55, 0.9286, 0.55, 0.9286, 0.5, 0.9286, 0.2, 0.75, 0.15, 0.75, 0.15, 0.6, 0.2, 0.6, 0.65, 0.9571, 0.7, 0.9571, 0.7, 0.9571, 0.65, 0.9571, 0.2, 0.9143, 0.2, 0.9286, 0.15, 0.9286, 0.15, 0.9143, 0.55, 0.9143, 0.5, 0.9143, 0.5, 0.9143, 0.55, 0.9143, 0.2, 0.9429, 0.2, 0.9571, 0.15, 0.9571, 0.15, 0.9429, 0.7, 0.9429, 0.65, 0.9429, 0.65, 0.9429, 0.7, 0.9429, 0.2, 0.9714, 0.2, 0.9857, 0.15, 0.9857, 0.15, 0.9714, 0.25, 0.5, 0.25, 0.5143, 0.2, 0.5143, 0.2, 0.5, 0.25, 0.5143, 0.25, 0.5286, 0.2, 0.5286, 0.2, 0.5143, 0.85, 0.9714, 0.8, 0.9714, 0.8, 0.9714, 0.85, 0.9714, 0.25, 0.5429, 0.25, 0.5571, 0.2, 0.5571, 0.2, 0.5429, 0.5, 0.9, 0.55, 0.9, 0.55, 0.9, 0.5, 0.9, 0.25, 0.5714, 0.25, 0.5857, 0.2, 0.5857, 0.2, 0.5714, 0.65, 0.9286, 0.7, 0.9286, 0.7, 0.9286, 0.65, 0.9286, 0.25, 0.75, 0.2, 0.75, 0.2, 0.6, 0.25, 0.6, 0.8, 0.9571, 0.85, 0.9571, 0.85, 0.9571, 0.8, 0.9571, 0.25, 0.9143, 0.25, 0.9286, 0.2, 0.9286, 0.2, 0.9143, 0.7, 0.9143, 0.65, 0.9143, 0.65, 0.9143, 0.7, 0.9143, 0.25, 0.9429, 0.25, 0.9571, 0.2, 0.9571, 0.2, 0.9429, 0.85, 0.9429, 0.8, 0.9429, 0.8, 0.9429, 0.85, 0.9429, 0.25, 0.9714, 0.25, 0.9857, 0.2, 0.9857, 0.2, 0.9714, 0.3, 0.5, 0.3, 0.5143, 0.25, 0.5143, 0.25, 0.5, 0.3, 0.5143, 0.3, 0.5286, 0.25, 0.5286, 0.25, 0.5143, 1.0, 0.9714, 0.95, 0.9714, 0.95, 0.9714, 1.0, 0.9714, 0.3, 0.5429, 0.3, 0.5571, 0.25, 0.5571, 0.25, 0.5429, 0.65, 0.9, 0.7, 0.9, 0.7, 0.9, 0.65, 0.9, 0.3, 0.5714, 0.3, 0.5857, 0.25, 0.5857, 0.25, 0.5714, 0.8, 0.9286, 0.85, 0.9286, 0.85, 0.9286, 0.8, 0.9286, 0.3, 0.75, 0.25, 0.75, 0.25, 0.6, 0.3, 0.6, 0.95, 0.9571, 1.0, 0.9571, 1.0, 0.9571, 0.95, 0.9571, 0.3, 0.9143, 0.3, 0.9286, 0.25, 0.9286, 0.25, 0.9143, 0.85, 0.9143, 0.8, 0.9143, 0.8, 0.9143, 0.85, 0.9143, 0.3, 0.9429, 0.3, 0.9571, 0.25, 0.9571, 0.25, 0.9429, 1.0, 0.9429, 0.95, 0.9429, 0.95, 0.9429, 1.0, 0.9429, 0.3, 0.9714, 0.3, 0.9857, 0.25, 0.9857, 0.25, 0.9714, 0.35, 0.5, 0.35, 0.5143, 0.3, 0.5143, 0.3, 0.5, 0.35, 0.5143, 0.35, 0.5286, 0.3, 0.5286, 0.3, 0.5143, 0.8, 0.9, 0.85, 0.9, 0.85, 0.9, 0.8, 0.9, 0.35, 0.5429, 0.35, 0.5571, 0.3, 0.5571, 0.3, 0.5429, 0.95, 0.9286, 1.0, 0.9286, 1.0, 0.9286, 0.95, 0.9286, 0.35, 0.5714, 0.35, 0.5857, 0.3, 0.5857, 0.3, 0.5714, 1.0, 0.9143, 0.95, 0.9143, 0.95, 0.9143, 1.0, 0.9143, 0.35, 0.75, 0.3, 0.75, 0.3, 0.6, 0.35, 0.6, 0.5, 0.75, 0.45, 0.75, 0.45, 0.6, 0.5, 0.6, 0.95, 0.9, 1.0, 0.9, 1.0, 0.9, 0.95, 0.9, 0.35, 0.9143, 0.35, 0.9286, 0.3, 0.9286, 0.3, 0.9143, 0.1, 0.6, 0.05, 0.6, 0.05, 0.6, 0.1, 0.6, 0.35, 0.9429, 0.35, 0.9571, 0.3, 0.9571, 0.3, 0.9429, 0.05, 0.5857, 0.1, 0.5857, 0.1, 0.5857, 0.05, 0.5857, 0.35, 0.9714, 0.35, 0.9857, 0.3, 0.9857, 0.3, 0.9714, 0.4, 0.5, 0.4, 0.5143, 0.35, 0.5143, 0.35, 0.5, 0.4, 0.5143, 0.4, 0.5286, 0.35, 0.5286, 0.35, 0.5143, 0.1, 0.5714, 0.05, 0.5714, 0.05, 0.5714, 0.1, 0.5714, 0.4, 0.5429, 0.4, 0.5571, 0.35, 0.5571, 0.35, 0.5429, 0.25, 0.6, 0.2, 0.6, 0.2, 0.6, 0.25, 0.6, 0.4, 0.5714, 0.4, 0.5857, 0.35, 0.5857, 0.35, 0.5714, 0.05, 0.5571, 0.1, 0.5571, 0.1, 0.5571, 0.05, 0.5571, 0.4, 0.75, 0.35, 0.75, 0.35, 0.6, 0.4, 0.6, 0.2, 0.5857, 0.25, 0.5857, 0.25, 0.5857, 0.2, 0.5857, 0.4, 0.9143, 0.4, 0.9286, 0.35, 0.9286, 0.35, 0.9143, 0.1, 0.5429, 0.05, 0.5429, 0.05, 0.5429, 0.1, 0.5429, 0.4, 0.9429, 0.4, 0.9571, 0.35, 0.9571, 0.35, 0.9429, 0.25, 0.5714, 0.2, 0.5714, 0.2, 0.5714, 0.25, 0.5714, 0.4, 0.9714, 0.4, 0.9857, 0.35, 0.9857, 0.35, 0.9714, 0.45, 0.5, 0.45, 0.5143, 0.4, 0.5143, 0.4, 0.5, 0.45, 0.5143, 0.45, 0.5286, 0.4, 0.5286, 0.4, 0.5143, 0.4, 0.6, 0.35, 0.6, 0.35, 0.6, 0.4, 0.6, 0.45, 0.5429, 0.45, 0.5571, 0.4, 0.5571, 0.4, 0.5429, 0.05, 0.5286, 0.1, 0.5286, 0.1, 0.5286, 0.05, 0.5286, 0.45, 0.5714, 0.45, 0.5857, 0.4, 0.5857, 0.4, 0.5714, 0.2, 0.5571, 0.25, 0.5571, 0.25, 0.5571, 0.2, 0.5571, 0.15, 0.75, 0.1, 0.75, 0.1, 0.6, 0.15, 0.6, 0.35, 0.5857, 0.4, 0.5857, 0.4, 0.5857, 0.35, 0.5857, 0.45, 0.9143, 0.45, 0.9286, 0.4, 0.9286, 0.4, 0.9143, 0.25, 0.5429, 0.2, 0.5429, 0.2, 0.5429, 0.25, 0.5429, 0.45, 0.9429, 0.45, 0.9571, 0.4, 0.9571, 0.4, 0.9429, 0.4, 0.5714, 0.35, 0.5714, 0.35, 0.5714, 0.4, 0.5714, 0.45, 0.9714, 0.45, 0.9857, 0.4, 0.9857, 0.4, 0.9714, 0.5, 0.5, 0.5, 0.5143, 0.45, 0.5143, 0.45, 0.5, 0.5, 0.5143, 0.5, 0.5286, 0.45, 0.5286, 0.45, 0.5143, 0.55, 0.6, 0.5, 0.6, 0.5, 0.6, 0.55, 0.6, 0.5, 0.5429, 0.5, 0.5571, 0.45, 0.5571, 0.45, 0.5429, 0.2, 0.5286, 0.25, 0.5286, 0.25, 0.5286, 0.2, 0.5286, 0.5, 0.5714, 0.5, 0.5857, 0.45, 0.5857, 0.45, 0.5714, 0.35, 0.5571, 0.4, 0.5571, 0.4, 0.5571, 0.35, 0.5571, 0.5, 0.5857, 0.55, 0.5857, 0.55, 0.5857, 0.5, 0.5857, 0.5, 0.9143, 0.5, 0.9286, 0.45, 0.9286, 0.45, 0.9143, 0.05, 0.9714, -1.565e-07, 0.9714, -1.565e-07, 0.9714, 0.05, 0.9714, 0.5, 0.9429, 0.5, 0.9571, 0.45, 0.9571, 0.45, 0.9429, 0.4, 0.5429, 0.35, 0.5429, 0.35, 0.5429, 0.4, 0.5429, 0.5, 0.9714, 0.5, 0.9857, 0.45, 0.9857, 0.45, 0.9714, 0.55, 0.5, 0.55, 0.5143, 0.5, 0.5143, 0.5, 0.5, 0.55, 0.5143, 0.55, 0.5286, 0.5, 0.5286, 0.5, 0.5143, 0.55, 0.5714, 0.5, 0.5714, 0.5, 0.5714, 0.55, 0.5714, 0.55, 0.5429, 0.55, 0.5571, 0.5, 0.5571, 0.5, 0.5429, 0.7, 0.6, 0.65, 0.6, 0.65, 0.6, 0.7, 0.6, 0.55, 0.5714, 0.55, 0.5857, 0.5, 0.5857, 0.5, 0.5714, -1.565e-07, 0.9571, 0.05, 0.9571, 0.05, 0.9571, -1.565e-07, 0.9571, 0.55, 0.75, 0.5, 0.75, 0.5, 0.6, 0.55, 0.6, 0.35, 0.5286, 0.4, 0.5286, 0.4, 0.5286, 0.35, 0.5286, 0.55, 0.9143, 0.55, 0.9286, 0.5, 0.9286, 0.5, 0.9143, 0.5, 0.5571, 0.55, 0.5571, 0.55, 0.5571, 0.5, 0.5571, 0.55, 0.9429, 0.55, 0.9571, 0.5, 0.9571, 0.5, 0.9429, 0.65, 0.5857, 0.7, 0.5857, 0.7, 0.5857, 0.65, 0.5857, 0.55, 0.9714, 0.55, 0.9857, 0.5, 0.9857, 0.5, 0.9714, 0.6, 0.5, 0.6, 0.5143, 0.55, 0.5143, 0.55, 0.5, 0.6, 0.5143, 0.6, 0.5286, 0.55, 0.5286, 0.55, 0.5143, 0.05, 0.9429, -1.565e-07, 0.9429, -1.565e-07, 0.9429, 0.05, 0.9429, 0.6, 0.5429, 0.6, 0.5571, 0.55, 0.5571, 0.55, 0.5429, 0.2, 0.9714, 0.15, 0.9714, 0.15, 0.9714, 0.2, 0.9714, 0.6, 0.5714, 0.6, 0.5857, 0.55, 0.5857, 0.55, 0.5714, 0.55, 0.5429, 0.5, 0.5429, 0.5, 0.5429, 0.55, 0.5429, 0.7, 0.5714, 0.65, 0.5714, 0.65, 0.5714, 0.7, 0.5714, 0.6, 0.9143, 0.6, 0.9286, 0.55, 0.9286, 0.55, 0.9143, -1.565e-07, 0.9286, 0.05, 0.9286, 0.05, 0.9286, -1.565e-07, 0.9286, 0.6, 0.9429, 0.6, 0.9571, 0.55, 0.9571, 0.55, 0.9429, 0.85, 0.6, 0.8, 0.6, 0.8, 0.6, 0.85, 0.6, 0.6, 0.9714, 0.6, 0.9857, 0.55, 0.9857, 0.55, 0.9714, 0.65, 0.5, 0.65, 0.5143, 0.6, 0.5143, 0.6, 0.5, 0.65, 0.5143, 0.65, 0.5286, 0.6, 0.5286, 0.6, 0.5143, 0.15, 0.9571, 0.2, 0.9571, 0.2, 0.9571, 0.15, 0.9571, 0.65, 0.5429, 0.65, 0.5571, 0.6, 0.5571, 0.6, 0.5429, 0.5, 0.5286, 0.55, 0.5286, 0.55, 0.5286, 0.5, 0.5286, 0.65, 0.5714, 0.65, 0.5857, 0.6, 0.5857, 0.6, 0.5714, 0.65, 0.5571, 0.7, 0.5571, 0.7, 0.5571, 0.65, 0.5571, 0.65, 0.75, 0.6, 0.75, 0.6, 0.6, 0.65, 0.6, 0.05, 0.9143, -1.565e-07, 0.9143, -1.565e-07, 0.9143, 0.05, 0.9143, 0.65, 0.9143, 0.65, 0.9286, 0.6, 0.9286, 0.6, 0.9143, 0.8, 0.5857, 0.85, 0.5857, 0.85, 0.5857, 0.8, 0.5857, 0.65, 0.9429, 0.65, 0.9571, 0.6, 0.9571, 0.6, 0.9429, 0.2, 0.9429, 0.15, 0.9429, 0.15, 0.9429, 0.2, 0.9429, 0.65, 0.9714, 0.65, 0.9857, 0.6, 0.9857, 0.6, 0.9714, 0.7, 0.5, 0.7, 0.5143, 0.65, 0.5143, 0.65, 0.5, 0.7, 0.5143, 0.7, 0.5286, 0.65, 0.5286, 0.65, 0.5143, 0.35, 0.9714, 0.3, 0.9714, 0.3, 0.9714, 0.35, 0.9714, 0.7, 0.5429, 0.7, 0.5571, 0.65, 0.5571, 0.65, 0.5429, 0.7, 0.5429, 0.65, 0.5429, 0.65, 0.5429, 0.7, 0.5429, 0.7, 0.5714, 0.7, 0.5857, 0.65, 0.5857, 0.65, 0.5714, -1.565e-07, 0.9, 0.05, 0.9, 0.05, 0.9, -1.565e-07, 0.9, 0.7, 0.75, 0.65, 0.75, 0.65, 0.6, 0.7, 0.6, 0.85, 0.5714, 0.8, 0.5714, 0.8, 0.5714, 0.85, 0.5714, 0.7, 0.9143, 0.7, 0.9286, 0.65, 0.9286, 0.65, 0.9143, 0.15, 0.9286, 0.2, 0.9286, 0.2, 0.9286, 0.15, 0.9286, 0.7, 0.9429, 0.7, 0.9571, 0.65, 0.9571, 0.65, 0.9429, 1.0, 0.6, 0.95, 0.6, 0.95, 0.6, 1.0, 0.6, 0.7, 0.9714, 0.7, 0.9857, 0.65, 0.9857, 0.65, 0.9714, 0.75, 0.5, 0.75, 0.5143, 0.7, 0.5143, 0.7, 0.5, 0.75, 0.5143, 0.75, 0.5286, 0.7, 0.5286, 0.7, 0.5143, 0.3, 0.9571, 0.35, 0.9571, 0.35, 0.9571, 0.3, 0.9571, 0.75, 0.5429, 0.75, 0.5571, 0.7, 0.5571, 0.7, 0.5429, 0.65, 0.5286, 0.7, 0.5286, 0.7, 0.5286, 0.65, 0.5286, 0.75, 0.5714, 0.75, 0.5857, 0.7, 0.5857, 0.7, 0.5714, 0.8, 0.5571, 0.85, 0.5571, 0.85, 0.5571, 0.8, 0.5571, 0.75, 0.75, 0.7, 0.75, 0.7, 0.6, 0.75, 0.6, 0.45, 0.75, 0.4, 0.75, 0.4, 0.6, 0.45, 0.6, 0.6, 0.75, 0.55, 0.75, 0.55, 0.6, 0.6, 0.6, 0.2, 0.9143, 0.15, 0.9143, 0.15, 0.9143, 0.2, 0.9143, 0.75, 0.9143, 0.75, 0.9286, 0.7, 0.9286, 0.7, 0.9143, 0.95, 0.5857, 1.0, 0.5857, 1.0, 0.5857, 0.95, 0.5857, 0.75, 0.9429, 0.75, 0.9571, 0.7, 0.9571, 0.7, 0.9429, 0.35, 0.9429, 0.3, 0.9429, 0.3, 0.9429, 0.35, 0.9429, 0.75, 0.9714, 0.75, 0.9857, 0.7, 0.9857, 0.7, 0.9714, 0.8, 0.5, 0.8, 0.5143, 0.75, 0.5143, 0.75, 0.5, 0.8, 0.5143, 0.8, 0.5286, 0.75, 0.5286, 0.75, 0.5143, 0.5, 0.9714, 0.45, 0.9714, 0.45, 0.9714, 0.5, 0.9714, 0.8, 0.5429, 0.8, 0.5571, 0.75, 0.5571, 0.75, 0.5429, 0.85, 0.5429, 0.8, 0.5429, 0.8, 0.5429, 0.85, 0.5429, 0.8, 0.5714, 0.8, 0.5857, 0.75, 0.5857, 0.75, 0.5714, 0.15, 0.9, 0.2, 0.9, 0.2, 0.9, 0.15, 0.9, 0.8, 0.75, 0.75, 0.75, 0.75, 0.6, 0.8, 0.6, 1.0, 0.5714, 0.95, 0.5714, 0.95, 0.5714, 1.0, 0.5714, 0.8, 0.9143, 0.8, 0.9286, 0.75, 0.9286, 0.75, 0.9143, 0.3, 0.9286, 0.35, 0.9286, 0.35, 0.9286, 0.3, 0.9286, 0.8, 0.9429, 0.8, 0.9571, 0.75, 0.9571, 0.75, 0.9429, 0.45, 0.9571, 0.5, 0.9571, 0.5, 0.9571, 0.45, 0.9571, 0.8, 0.9714, 0.8, 0.9857, 0.75, 0.9857, 0.75, 0.9714, 0.85, 0.5, 0.85, 0.5143, 0.8, 0.5143, 0.8, 0.5, 0.85, 0.5143, 0.85, 0.5286, 0.8, 0.5286, 0.8, 0.5143, 0.8, 0.5286, 0.85, 0.5286, 0.85, 0.5286, 0.8, 0.5286, 0.85, 0.5429, 0.85, 0.5571, 0.8, 0.5571, 0.8, 0.5429, 0.95, 0.5571, 1.0, 0.5571, 1.0, 0.5571, 0.95, 0.5571, 0.85, 0.5714, 0.85, 0.5857, 0.8, 0.5857, 0.8, 0.5714, 0.35, 0.9143, 0.3, 0.9143, 0.3, 0.9143, 0.35, 0.9143, 0.85, 0.75, 0.8, 0.75, 0.8, 0.6, 0.85, 0.6, 0.5, 0.9429, 0.45, 0.9429, 0.45, 0.9429, 0.5, 0.9429, 0.85, 0.9143, 0.85, 0.9286, 0.8, 0.9286, 0.8, 0.9143, 0.65, 0.9714, 0.6, 0.9714, 0.6, 0.9714, 0.65, 0.9714, 0.85, 0.9429, 0.85, 0.9571, 0.8, 0.9571, 0.8, 0.9429, 1.0, 0.5429, 0.95, 0.5429, 0.95, 0.5429, 1.0, 0.5429, 0.85, 0.9714, 0.85, 0.9857, 0.8, 0.9857, 0.8, 0.9714, 0.9, 0.5, 0.9, 0.5143, 0.85, 0.5143, 0.85, 0.5, 0.9, 0.5143, 0.9, 0.5286, 0.85, 0.5286, 0.85, 0.5143, 0.3, 0.9, 0.35, 0.9, 0.35, 0.9, 0.3, 0.9, 0.9, 0.5429, 0.9, 0.5571, 0.85, 0.5571, 0.85, 0.5429, 0.45, 0.9286, 0.5, 0.9286, 0.5, 0.9286, 0.45, 0.9286, 0.9, 0.5714, 0.9, 0.5857, 0.85, 0.5857, 0.85, 0.5714, 0.6, 0.9571, 0.65, 0.9571, 0.65, 0.9571, 0.6, 0.9571, 0.9, 0.75, 0.85, 0.75, 0.85, 0.6, 0.9, 0.6, 0.95, 0.75, 0.9, 0.75, 0.9, 0.6, 0.95, 0.6, 0.95, 0.5286, 1.0, 0.5286, 1.0, 0.5286, 0.95, 0.5286, 0.9, 0.9143, 0.9, 0.9286, 0.85, 0.9286, 0.85, 0.9143, 0.5, 0.9143, 0.45, 0.9143, 0.45, 0.9143, 0.5, 0.9143, 0.9, 0.9429, 0.9, 0.9571, 0.85, 0.9571, 0.85, 0.9429, 0.65, 0.9429, 0.6, 0.9429, 0.6, 0.9429, 0.65, 0.9429, 0.9, 0.9714, 0.9, 0.9857, 0.85, 0.9857, 0.85, 0.9714, 0.95, 0.5, 0.95, 0.5143, 0.9, 0.5143, 0.9, 0.5, 0.95, 0.5143, 0.95, 0.5286, 0.9, 0.5286, 0.9, 0.5143, 0.8, 0.9714, 0.75, 0.9714, 0.75, 0.9714, 0.8, 0.9714, 0.95, 0.5429, 0.95, 0.5571, 0.9, 0.5571, 0.9, 0.5429, 0.45, 0.9, 0.5, 0.9, 0.5, 0.9, 0.45, 0.9, 0.95, 0.5714, 0.95, 0.5857, 0.9, 0.5857, 0.9, 0.5714, 0.6, 0.9286, 0.65, 0.9286, 0.65, 0.9286, 0.6, 0.9286, 0.75, 0.9571, 0.8, 0.9571, 0.8, 0.9571, 0.75, 0.9571, 0.95, 0.9143, 0.95, 0.9286, 0.9, 0.9286, 0.9, 0.9143, 0.65, 0.9143, 0.6, 0.9143, 0.6, 0.9143, 0.65, 0.9143, 0.95, 0.9429, 0.95, 0.9571, 0.9, 0.9571, 0.9, 0.9429, 0.8, 0.9429, 0.75, 0.9429, 0.75, 0.9429, 0.8, 0.9429, 0.95, 0.9714, 0.95, 0.9857, 0.9, 0.9857, 0.9, 0.9714, 1.0, 0.5, 1.0, 0.5143, 0.95, 0.5143, 0.95, 0.5, 1.0, 0.5143, 1.0, 0.5286, 0.95, 0.5286, 0.95, 0.5143, 0.95, 0.9714, 0.9, 0.9714, 0.9, 0.9714, 0.95, 0.9714, 1.0, 0.5429, 1.0, 0.5571, 0.95, 0.5571, 0.95, 0.5429, 0.6, 0.9, 0.65, 0.9, 0.65, 0.9, 0.6, 0.9, 1.0, 0.5714, 1.0, 0.5857, 0.95, 0.5857, 0.95, 0.5714, 0.75, 0.9286, 0.8, 0.9286, 0.8, 0.9286, 0.75, 0.9286, 1.0, 0.75, 1.0, 0.9, 0.95, 0.9, 0.95, 0.75, 0.9, 0.9571, 0.95, 0.9571, 0.95, 0.9571, 0.9, 0.9571, 1.0, 0.9143, 1.0, 0.9286, 0.95, 0.9286, 0.95, 0.9143, 0.8, 0.9143, 0.75, 0.9143, 0.75, 0.9143, 0.8, 0.9143, 1.0, 0.9429, 1.0, 0.9571, 0.95, 0.9571, 0.95, 0.9429, 0.95, 0.9429, 0.9, 0.9429, 0.9, 0.9429, 0.95, 0.9429, 1.0, 0.9714, 1.0, 0.9857, 0.95, 0.9857, 0.95, 0.9714, 0.05, 0.5286, 0.05, 0.5429, -1.565e-07, 0.5429, -1.565e-07, 0.5286, 0.05, 0.5571, 0.05, 0.5714, -1.565e-07, 0.5714, -1.565e-07, 0.5571, 0.05, 0.5857, 0.05, 0.6, -1.565e-07, 0.6, -1.565e-07, 0.5857, 0.05, 0.9, 0.05, 0.9143, -1.565e-07, 0.9143, -1.565e-07, 0.9, 0.05, 0.9286, 0.05, 0.9429, -1.565e-07, 0.9429, -1.565e-07, 0.9286, 0.05, 0.9571, 0.05, 0.9714, -1.565e-07, 0.9714, -1.565e-07, 0.9571, 0.1, 0.5286, 0.1, 0.5429, 0.05, 0.5429, 0.05, 0.5286, 0.1, 0.5571, 0.1, 0.5714, 0.05, 0.5714, 0.05, 0.5571, 0.1, 0.5857, 0.1, 0.6, 0.05, 0.6, 0.05, 0.5857, 0.1, 0.9, 0.1, 0.9143, 0.05, 0.9143, 0.05, 0.9, 0.1, 0.9286, 0.1, 0.9429, 0.05, 0.9429, 0.05, 0.9286, 0.1, 0.9571, 0.1, 0.9714, 0.05, 0.9714, 0.05, 0.9571, 0.15, 0.5286, 0.15, 0.5429, 0.1, 0.5429, 0.1, 0.5286, 0.15, 0.5571, 0.15, 0.5714, 0.1, 0.5714, 0.1, 0.5571, 0.15, 0.5857, 0.15, 0.6, 0.1, 0.6, 0.1, 0.5857, 0.15, 0.9, 0.15, 0.9143, 0.1, 0.9143, 0.1, 0.9, 0.15, 0.9286, 0.15, 0.9429, 0.1, 0.9429, 0.1, 0.9286, 0.15, 0.9571, 0.15, 0.9714, 0.1, 0.9714, 0.1, 0.9571, 0.2, 0.5286, 0.2, 0.5429, 0.15, 0.5429, 0.15, 0.5286, 0.2, 0.5571, 0.2, 0.5714, 0.15, 0.5714, 0.15, 0.5571, 0.2, 0.5857, 0.2, 0.6, 0.15, 0.6, 0.15, 0.5857, 0.2, 0.9, 0.2, 0.9143, 0.15, 0.9143, 0.15, 0.9, 0.2, 0.9286, 0.2, 0.9429, 0.15, 0.9429, 0.15, 0.9286, 0.2, 0.9571, 0.2, 0.9714, 0.15, 0.9714, 0.15, 0.9571, 0.25, 0.5286, 0.25, 0.5429, 0.2, 0.5429, 0.2, 0.5286, 0.25, 0.5571, 0.25, 0.5714, 0.2, 0.5714, 0.2, 0.5571, 0.25, 0.5857, 0.25, 0.6, 0.2, 0.6, 0.2, 0.5857, 0.25, 0.9, 0.25, 0.9143, 0.2, 0.9143, 0.2, 0.9, 0.25, 0.9286, 0.25, 0.9429, 0.2, 0.9429, 0.2, 0.9286, 0.25, 0.9571, 0.25, 0.9714, 0.2, 0.9714, 0.2, 0.9571, 0.3, 0.5286, 0.3, 0.5429, 0.25, 0.5429, 0.25, 0.5286, 0.3, 0.5571, 0.3, 0.5714, 0.25, 0.5714, 0.25, 0.5571, 0.3, 0.5857, 0.3, 0.6, 0.25, 0.6, 0.25, 0.5857, 0.3, 0.9, 0.3, 0.9143, 0.25, 0.9143, 0.25, 0.9, 0.3, 0.9286, 0.3, 0.9429, 0.25, 0.9429, 0.25, 0.9286, 0.3, 0.9571, 0.3, 0.9714, 0.25, 0.9714, 0.25, 0.9571, 0.35, 0.5286, 0.35, 0.5429, 0.3, 0.5429, 0.3, 0.5286, 0.35, 0.5571, 0.35, 0.5714, 0.3, 0.5714, 0.3, 0.5571, 0.35, 0.5857, 0.35, 0.6, 0.3, 0.6, 0.3, 0.5857, 0.35, 0.9, 0.35, 0.9143, 0.3, 0.9143, 0.3, 0.9, 0.35, 0.9286, 0.35, 0.9429, 0.3, 0.9429, 0.3, 0.9286, 0.35, 0.9571, 0.35, 0.9714, 0.3, 0.9714, 0.3, 0.9571, 0.4, 0.5286, 0.4, 0.5429, 0.35, 0.5429, 0.35, 0.5286, 0.4, 0.5571, 0.4, 0.5714, 0.35, 0.5714, 0.35, 0.5571, 0.4, 0.5857, 0.4, 0.6, 0.35, 0.6, 0.35, 0.5857, 0.4, 0.9, 0.4, 0.9143, 0.35, 0.9143, 0.35, 0.9, 0.4, 0.9286, 0.4, 0.9429, 0.35, 0.9429, 0.35, 0.9286, 0.4, 0.9571, 0.4, 0.9714, 0.35, 0.9714, 0.35, 0.9571, 0.45, 0.5286, 0.45, 0.5429, 0.4, 0.5429, 0.4, 0.5286, 0.45, 0.5571, 0.45, 0.5714, 0.4, 0.5714, 0.4, 0.5571, 0.45, 0.5857, 0.45, 0.6, 0.4, 0.6, 0.4, 0.5857, 0.45, 0.9, 0.45, 0.9143, 0.4, 0.9143, 0.4, 0.9, 0.45, 0.9286, 0.45, 0.9429, 0.4, 0.9429, 0.4, 0.9286, 0.45, 0.9571, 0.45, 0.9714, 0.4, 0.9714, 0.4, 0.9571, 0.5, 0.5286, 0.5, 0.5429, 0.45, 0.5429, 0.45, 0.5286, 0.5, 0.5571, 0.5, 0.5714, 0.45, 0.5714, 0.45, 0.5571, 0.5, 0.5857, 0.5, 0.6, 0.45, 0.6, 0.45, 0.5857, 0.5, 0.9, 0.5, 0.9143, 0.45, 0.9143, 0.45, 0.9, 0.5, 0.9286, 0.5, 0.9429, 0.45, 0.9429, 0.45, 0.9286, 0.5, 0.9571, 0.5, 0.9714, 0.45, 0.9714, 0.45, 0.9571, 0.55, 0.5286, 0.55, 0.5429, 0.5, 0.5429, 0.5, 0.5286, 0.55, 0.5571, 0.55, 0.5714, 0.5, 0.5714, 0.5, 0.5571, 0.55, 0.5857, 0.55, 0.6, 0.5, 0.6, 0.5, 0.5857, 0.55, 0.9, 0.55, 0.9143, 0.5, 0.9143, 0.5, 0.9, 0.55, 0.9286, 0.55, 0.9429, 0.5, 0.9429, 0.5, 0.9286, 0.55, 0.9571, 0.55, 0.9714, 0.5, 0.9714, 0.5, 0.9571, 0.6, 0.5286, 0.6, 0.5429, 0.55, 0.5429, 0.55, 0.5286, 0.6, 0.5571, 0.6, 0.5714, 0.55, 0.5714, 0.55, 0.5571, 0.6, 0.5857, 0.6, 0.6, 0.55, 0.6, 0.55, 0.5857, 0.6, 0.9, 0.6, 0.9143, 0.55, 0.9143, 0.55, 0.9, 0.6, 0.9286, 0.6, 0.9429, 0.55, 0.9429, 0.55, 0.9286, 0.6, 0.9571, 0.6, 0.9714, 0.55, 0.9714, 0.55, 0.9571, 0.65, 0.5286, 0.65, 0.5429, 0.6, 0.5429, 0.6, 0.5286, 0.65, 0.5571, 0.65, 0.5714, 0.6, 0.5714, 0.6, 0.5571, 0.65, 0.5857, 0.65, 0.6, 0.6, 0.6, 0.6, 0.5857, 0.65, 0.9, 0.65, 0.9143, 0.6, 0.9143, 0.6, 0.9, 0.65, 0.9286, 0.65, 0.9429, 0.6, 0.9429, 0.6, 0.9286, 0.65, 0.9571, 0.65, 0.9714, 0.6, 0.9714, 0.6, 0.9571, 0.7, 0.5286, 0.7, 0.5429, 0.65, 0.5429, 0.65, 0.5286, 0.7, 0.5571, 0.7, 0.5714, 0.65, 0.5714, 0.65, 0.5571, 0.7, 0.5857, 0.7, 0.6, 0.65, 0.6, 0.65, 0.5857, 0.7, 0.9, 0.7, 0.9143, 0.65, 0.9143, 0.65, 0.9, 0.7, 0.9286, 0.7, 0.9429, 0.65, 0.9429, 0.65, 0.9286, 0.7, 0.9571, 0.7, 0.9714, 0.65, 0.9714, 0.65, 0.9571, 0.75, 0.5286, 0.75, 0.5429, 0.7, 0.5429, 0.7, 0.5286, 0.75, 0.5571, 0.75, 0.5714, 0.7, 0.5714, 0.7, 0.5571, 0.75, 0.5857, 0.75, 0.6, 0.7, 0.6, 0.7, 0.5857, 0.75, 0.9, 0.75, 0.9143, 0.7, 0.9143, 0.7, 0.9, 0.75, 0.9286, 0.75, 0.9429, 0.7, 0.9429, 0.7, 0.9286, 0.75, 0.9571, 0.75, 0.9714, 0.7, 0.9714, 0.7, 0.9571, 0.8, 0.5286, 0.8, 0.5429, 0.75, 0.5429, 0.75, 0.5286, 0.8, 0.5571, 0.8, 0.5714, 0.75, 0.5714, 0.75, 0.5571, 0.8, 0.5857, 0.8, 0.6, 0.75, 0.6, 0.75, 0.5857, 0.8, 0.9, 0.8, 0.9143, 0.75, 0.9143, 0.75, 0.9, 0.8, 0.9286, 0.8, 0.9429, 0.75, 0.9429, 0.75, 0.9286, 0.8, 0.9571, 0.8, 0.9714, 0.75, 0.9714, 0.75, 0.9571, 0.85, 0.5286, 0.85, 0.5429, 0.8, 0.5429, 0.8, 0.5286, 0.85, 0.5571, 0.85, 0.5714, 0.8, 0.5714, 0.8, 0.5571, 0.85, 0.5857, 0.85, 0.6, 0.8, 0.6, 0.8, 0.5857, 0.85, 0.9, 0.85, 0.9143, 0.8, 0.9143, 0.8, 0.9, 0.85, 0.9286, 0.85, 0.9429, 0.8, 0.9429, 0.8, 0.9286, 0.85, 0.9571, 0.85, 0.9714, 0.8, 0.9714, 0.8, 0.9571, 0.9, 0.5286, 0.9, 0.5429, 0.85, 0.5429, 0.85, 0.5286, 0.9, 0.5571, 0.9, 0.5714, 0.85, 0.5714, 0.85, 0.5571, 0.9, 0.5857, 0.9, 0.6, 0.85, 0.6, 0.85, 0.5857, 0.9, 0.9, 0.9, 0.9143, 0.85, 0.9143, 0.85, 0.9, 0.9, 0.9286, 0.9, 0.9429, 0.85, 0.9429, 0.85, 0.9286, 0.9, 0.9571, 0.9, 0.9714, 0.85, 0.9714, 0.85, 0.9571, 0.95, 0.5286, 0.95, 0.5429, 0.9, 0.5429, 0.9, 0.5286, 0.95, 0.5571, 0.95, 0.5714, 0.9, 0.5714, 0.9, 0.5571, 0.95, 0.5857, 0.95, 0.6, 0.9, 0.6, 0.9, 0.5857, 0.95, 0.9, 0.95, 0.9143, 0.9, 0.9143, 0.9, 0.9, 0.95, 0.9286, 0.95, 0.9429, 0.9, 0.9429, 0.9, 0.9286, 0.95, 0.9571, 0.95, 0.9714, 0.9, 0.9714, 0.9, 0.9571, 1.0, 0.5286, 1.0, 0.5429, 0.95, 0.5429, 0.95, 0.5286, 1.0, 0.5571, 1.0, 0.5714, 0.95, 0.5714, 0.95, 0.5571, 1.0, 0.5857, 1.0, 0.6, 0.95, 0.6, 0.95, 0.5857, 1.0, 0.9, 1.0, 0.9143, 0.95, 0.9143, 0.95, 0.9, 1.0, 0.9286, 1.0, 0.9429, 0.95, 0.9429, 0.95, 0.9286, 1.0, 0.9571, 1.0, 0.9714, 0.95, 0.9714, 0.95, 0.9571, 0.25, 0.9429, 0.2, 0.9429, 0.2, 0.9429, 0.25, 0.9429, 0.85, 0.5857, 0.9, 0.5857, 0.9, 0.5857, 0.85, 0.5857, 0.1, 0.9143, 0.05, 0.9143, 0.05, 0.9143, 0.1, 0.9143, 0.7, 0.5571, 0.75, 0.5571, 0.75, 0.5571, 0.7, 0.5571, 0.55, 0.5286, 0.6, 0.5286, 0.6, 0.5286, 0.55, 0.5286, 0.2, 0.9571, 0.25, 0.9571, 0.25, 0.9571, 0.2, 0.9571, 0.9, 0.6, 0.85, 0.6, 0.85, 0.6, 0.9, 0.6, 0.05, 0.9286, 0.1, 0.9286, 0.1, 0.9286, 0.05, 0.9286, 0.75, 0.5714, 0.7, 0.5714, 0.7, 0.5714, 0.75, 0.5714, 0.6, 0.5429, 0.55, 0.5429, 0.55, 0.5429, 0.6, 0.5429, 0.25, 0.9714, 0.2, 0.9714, 0.2, 0.9714, 0.25, 0.9714, 0.1, 0.9429, 0.05, 0.9429, 0.05, 0.9429, 0.1, 0.9429, 0.7, 0.5857, 0.75, 0.5857, 0.75, 0.5857, 0.7, 0.5857, 0.55, 0.5571, 0.6, 0.5571, 0.6, 0.5571, 0.55, 0.5571, 0.4, 0.5286, 0.45, 0.5286, 0.45, 0.5286, 0.4, 0.5286, 0.05, 0.9571, 0.1, 0.9571, 0.1, 0.9571, 0.05, 0.9571, 0.75, 0.6, 0.7, 0.6, 0.7, 0.6, 0.75, 0.6, 0.6, 0.5714, 0.55, 0.5714, 0.55, 0.5714, 0.6, 0.5714, 0.45, 0.5429, 0.4, 0.5429, 0.4, 0.5429, 0.45, 0.5429, 0.1, 0.9714, 0.05, 0.9714, 0.05, 0.9714, 0.1, 0.9714, 0.55, 0.5857, 0.6, 0.5857, 0.6, 0.5857, 0.55, 0.5857, 0.4, 0.5571, 0.45, 0.5571, 0.45, 0.5571, 0.4, 0.5571, 0.25, 0.5286, 0.3, 0.5286, 0.3, 0.5286, 0.25, 0.5286, 0.6, 0.6, 0.55, 0.6, 0.55, 0.6, 0.6, 0.6, 0.45, 0.5714, 0.4, 0.5714, 0.4, 0.5714, 0.45, 0.5714, 0.3, 0.5429, 0.25, 0.5429, 0.25, 0.5429, 0.3, 0.5429, 0.4, 0.5857, 0.45, 0.5857, 0.45, 0.5857, 0.4, 0.5857, 0.25, 0.5571, 0.3, 0.5571, 0.3, 0.5571, 0.25, 0.5571, 0.1, 0.5286, 0.15, 0.5286, 0.15, 0.5286, 0.1, 0.5286, 0.45, 0.6, 0.4, 0.6, 0.4, 0.6, 0.45, 0.6, 0.3, 0.5714, 0.25, 0.5714, 0.25, 0.5714, 0.3, 0.5714, 0.15, 0.5429, 0.1, 0.5429, 0.1, 0.5429, 0.15, 0.5429, 0.25, 0.5857, 0.3, 0.5857, 0.3, 0.5857, 0.25, 0.5857, 0.1, 0.5571, 0.15, 0.5571, 0.15, 0.5571, 0.1, 0.5571, 0.3, 0.6, 0.25, 0.6, 0.25, 0.6, 0.3, 0.6, 0.15, 0.5714, 0.1, 0.5714, 0.1, 0.5714, 0.15, 0.5714, 0.1, 0.5857, 0.15, 0.5857, 0.15, 0.5857, 0.1, 0.5857, 0.15, 0.6, 0.1, 0.6, 0.1, 0.6, 0.15, 0.6, 0.85, 0.9, 0.9, 0.9, 0.9, 0.9, 0.85, 0.9, 0.9, 0.9143, 0.85, 0.9143, 0.85, 0.9143, 0.9, 0.9143, 0.85, 0.9286, 0.9, 0.9286, 0.9, 0.9286, 0.85, 0.9286, 0.7, 0.9, 0.75, 0.9, 0.75, 0.9, 0.7, 0.9, 0.9, 0.9429, 0.85, 0.9429, 0.85, 0.9429, 0.9, 0.9429, 0.75, 0.9143, 0.7, 0.9143, 0.7, 0.9143, 0.75, 0.9143, 0.85, 0.9571, 0.9, 0.9571, 0.9, 0.9571, 0.85, 0.9571, 0.7, 0.9286, 0.75, 0.9286, 0.75, 0.9286, 0.7, 0.9286, 0.55, 0.9, 0.6, 0.9, 0.6, 0.9, 0.55, 0.9, 0.9, 0.9714, 0.85, 0.9714, 0.85, 0.9714, 0.9, 0.9714, 0.75, 0.9429, 0.7, 0.9429, 0.7, 0.9429, 0.75, 0.9429, 0.6, 0.9143, 0.55, 0.9143, 0.55, 0.9143, 0.6, 0.9143, 0.7, 0.9571, 0.75, 0.9571, 0.75, 0.9571, 0.7, 0.9571, 0.55, 0.9286, 0.6, 0.9286, 0.6, 0.9286, 0.55, 0.9286, 0.4, 0.9, 0.45, 0.9, 0.45, 0.9, 0.4, 0.9, 0.75, 0.9714, 0.7, 0.9714, 0.7, 0.9714, 0.75, 0.9714, 0.6, 0.9429, 0.55, 0.9429, 0.55, 0.9429, 0.6, 0.9429, 0.45, 0.9143, 0.4, 0.9143, 0.4, 0.9143, 0.45, 0.9143, 0.9, 0.5286, 0.95, 0.5286, 0.95, 0.5286, 0.9, 0.5286, 0.55, 0.9571, 0.6, 0.9571, 0.6, 0.9571, 0.55, 0.9571, 0.4, 0.9286, 0.45, 0.9286, 0.45, 0.9286, 0.4, 0.9286, 0.25, 0.9, 0.3, 0.9, 0.3, 0.9, 0.25, 0.9, 0.95, 0.5429, 0.9, 0.5429, 0.9, 0.5429, 0.95, 0.5429, 0.6, 0.9714, 0.55, 0.9714, 0.55, 0.9714, 0.6, 0.9714, 0.45, 0.9429, 0.4, 0.9429, 0.4, 0.9429, 0.45, 0.9429, 0.3, 0.9143, 0.25, 0.9143, 0.25, 0.9143, 0.3, 0.9143, 0.9, 0.5571, 0.95, 0.5571, 0.95, 0.5571, 0.9, 0.5571, 0.75, 0.5286, 0.8, 0.5286, 0.8, 0.5286, 0.75, 0.5286, 0.4, 0.9571, 0.45, 0.9571, 0.45, 0.9571, 0.4, 0.9571, 0.25, 0.9286, 0.3, 0.9286, 0.3, 0.9286, 0.25, 0.9286, 0.95, 0.5714, 0.9, 0.5714, 0.9, 0.5714, 0.95, 0.5714, 0.1, 0.9, 0.15, 0.9, 0.15, 0.9, 0.1, 0.9, 0.8, 0.5429, 0.75, 0.5429, 0.75, 0.5429, 0.8, 0.5429, 0.45, 0.9714, 0.4, 0.9714, 0.4, 0.9714, 0.45, 0.9714, 0.3, 0.9429, 0.25, 0.9429, 0.25, 0.9429, 0.3, 0.9429, 0.9, 0.5857, 0.95, 0.5857, 0.95, 0.5857, 0.9, 0.5857, 0.15, 0.9143, 0.1, 0.9143, 0.1, 0.9143, 0.15, 0.9143, 0.75, 0.5571, 0.8, 0.5571, 0.8, 0.5571, 0.75, 0.5571, 0.6, 0.5286, 0.65, 0.5286, 0.65, 0.5286, 0.6, 0.5286, 0.25, 0.9571, 0.3, 0.9571, 0.3, 0.9571, 0.25, 0.9571, 0.95, 0.6, 0.9, 0.6, 0.9, 0.6, 0.95, 0.6, 0.1, 0.9286, 0.15, 0.9286, 0.15, 0.9286, 0.1, 0.9286, 0.8, 0.5714, 0.75, 0.5714, 0.75, 0.5714, 0.8, 0.5714, 0.65, 0.5429, 0.6, 0.5429, 0.6, 0.5429, 0.65, 0.5429, 0.3, 0.9714, 0.25, 0.9714, 0.25, 0.9714, 0.3, 0.9714, 0.15, 0.9429, 0.1, 0.9429, 0.1, 0.9429, 0.15, 0.9429, 0.75, 0.5857, 0.8, 0.5857, 0.8, 0.5857, 0.75, 0.5857, 0.6, 0.5571, 0.65, 0.5571, 0.65, 0.5571, 0.6, 0.5571, 0.45, 0.5286, 0.5, 0.5286, 0.5, 0.5286, 0.45, 0.5286, 0.1, 0.9571, 0.15, 0.9571, 0.15, 0.9571, 0.1, 0.9571, 0.8, 0.6, 0.75, 0.6, 0.75, 0.6, 0.8, 0.6, 0.65, 0.5714, 0.6, 0.5714, 0.6, 0.5714, 0.65, 0.5714, 0.5, 0.5429, 0.45, 0.5429, 0.45, 0.5429, 0.5, 0.5429, 0.15, 0.9714, 0.1, 0.9714, 0.1, 0.9714, 0.15, 0.9714, 0.6, 0.5857, 0.65, 0.5857, 0.65, 0.5857, 0.6, 0.5857, 0.45, 0.5571, 0.5, 0.5571, 0.5, 0.5571, 0.45, 0.5571, 0.3, 0.5286, 0.35, 0.5286, 0.35, 0.5286, 0.3, 0.5286, 0.65, 0.6, 0.6, 0.6, 0.6, 0.6, 0.65, 0.6, 0.5, 0.5714, 0.45, 0.5714, 0.45, 0.5714, 0.5, 0.5714, 0.35, 0.5429, 0.3, 0.5429, 0.3, 0.5429, 0.35, 0.5429, 0.45, 0.5857, 0.5, 0.5857, 0.5, 0.5857, 0.45, 0.5857, 0.3, 0.5571, 0.35, 0.5571, 0.35, 0.5571, 0.3, 0.5571, 0.15, 0.5286, 0.2, 0.5286, 0.2, 0.5286, 0.15, 0.5286, 0.5, 0.6, 0.45, 0.6, 0.45, 0.6, 0.5, 0.6, 0.35, 0.5714, 0.3, 0.5714, 0.3, 0.5714, 0.35, 0.5714, 0.2, 0.5429, 0.15, 0.5429, 0.15, 0.5429, 0.2, 0.5429, 0.3, 0.5857, 0.35, 0.5857, 0.35, 0.5857, 0.3, 0.5857, 0.15, 0.5571, 0.2, 0.5571, 0.2, 0.5571, 0.15, 0.5571, -1.565e-07, 0.5286, 0.05, 0.5286, 0.05, 0.5286, -1.565e-07, 0.5286, 0.35, 0.6, 0.3, 0.6, 0.3, 0.6, 0.35, 0.6, 0.2, 0.5714, 0.15, 0.5714, 0.15, 0.5714, 0.2, 0.5714, 0.05, 0.5429, -1.565e-07, 0.5429, -1.565e-07, 0.5429, 0.05, 0.5429, 0.15, 0.5857, 0.2, 0.5857, 0.2, 0.5857, 0.15, 0.5857, -1.565e-07, 0.5571, 0.05, 0.5571, 0.05, 0.5571, -1.565e-07, 0.5571, 0.2, 0.6, 0.15, 0.6, 0.15, 0.6, 0.2, 0.6, 0.05, 0.5714, -1.565e-07, 0.5714, -1.565e-07, 0.5714, 0.05, 0.5714, -1.565e-07, 0.5857, 0.05, 0.5857, 0.05, 0.5857, -1.565e-07, 0.5857, 0.05, 0.6, -1.565e-07, 0.6, -1.565e-07, 0.6, 0.05, 0.6, 0.9, 0.9, 0.95, 0.9, 0.95, 0.9, 0.9, 0.9, 0.95, 0.9143, 0.9, 0.9143, 0.9, 0.9143, 0.95, 0.9143, 0.9, 0.9286, 0.95, 0.9286, 0.95, 0.9286, 0.9, 0.9286, 0.75, 0.9, 0.8, 0.9, 0.8, 0.9, 0.75, 0.9, 0.8159, 0.4529, 0.75, 0.4633, 0.75, 0.49, 0.8242, 0.4783, 0.25, 0.4633, 0.3159, 0.4529, 0.3242, 0.4783, 0.25, 0.49, 0.8754, 0.4226, 0.8159, 0.4529, 0.8242, 0.4783, 0.8911, 0.4442, 0.3159, 0.4529, 0.3754, 0.4226, 0.3911, 0.4442, 0.3242, 0.4783, 0.9226, 0.3754, 0.8754, 0.4226, 0.8911, 0.4442, 0.9442, 0.3911, 0.3754, 0.4226, 0.4226, 0.3754, 0.4442, 0.3911, 0.3911, 0.4442, 0.9529, 0.3159, 0.9226, 0.3754, 0.9442, 0.3911, 0.9783, 0.3242, 0.4226, 0.3754, 0.4529, 0.3159, 0.4783, 0.3242, 0.4442, 0.3911, 0.9633, 0.25, 0.9529, 0.3159, 0.9783, 0.3242, 0.99, 0.25, 0.4529, 0.3159, 0.4633, 0.25, 0.49, 0.25, 0.4783, 0.3242, 0.9529, 0.1841, 0.9633, 0.25, 0.99, 0.25, 0.9783, 0.1758, 0.4633, 0.25, 0.4529, 0.1841, 0.4783, 0.1758, 0.49, 0.25, 0.9226, 0.1246, 0.9529, 0.1841, 0.9783, 0.1758, 0.9442, 0.1089, 0.4529, 0.1841, 0.4226, 0.1246, 0.4442, 0.1089, 0.4783, 0.1758, 0.8754, 0.0774, 0.9226, 0.1246, 0.9442, 0.1089, 0.8911, 0.05584, 0.4226, 0.1246, 0.3754, 0.0774, 0.3911, 0.05584, 0.4442, 0.1089, 0.8159, 0.0471, 0.8754, 0.0774, 0.8911, 0.05584, 0.8242, 0.02175, 0.3754, 0.0774, 0.3159, 0.0471, 0.3242, 0.02175, 0.3911, 0.05584, 0.75, 0.03666, 0.8159, 0.0471, 0.8242, 0.02175, 0.75, 0.01, 0.3159, 0.0471, 0.25, 0.03666, 0.25, 0.01, 0.3242, 0.02175, 0.6841, 0.0471, 0.75, 0.03666, 0.75, 0.01, 0.6758, 0.02175, 0.25, 0.03666, 0.1841, 0.0471, 0.1758, 0.02175, 0.25, 0.01, 0.6246, 0.0774, 0.6841, 0.0471, 0.6758, 0.02175, 0.6089, 0.05584, 0.1841, 0.0471, 0.1246, 0.0774, 0.1089, 0.05584, 0.1758, 0.02175, 0.5774, 0.1246, 0.6246, 0.0774, 0.6089, 0.05584, 0.5558, 0.1089, 0.1246, 0.0774, 0.0774, 0.1246, 0.05584, 0.1089, 0.1089, 0.05584, 0.5471, 0.1841, 0.5774, 0.1246, 0.5558, 0.1089, 0.5217, 0.1758, 0.0774, 0.1246, 0.0471, 0.1841, 0.02175, 0.1758, 0.05584, 0.1089, 0.5367, 0.25, 0.5471, 0.1841, 0.5217, 0.1758, 0.51, 0.25, 0.0471, 0.1841, 0.03666, 0.25, 0.01, 0.25, 0.02175, 0.1758, 0.5471, 0.3159, 0.5367, 0.25, 0.51, 0.25, 0.5217, 0.3242, 0.03666, 0.25, 0.0471, 0.3159, 0.02175, 0.3242, 0.01, 0.25, 0.5774, 0.3754, 0.5471, 0.3159, 0.5217, 0.3242, 0.5558, 0.3911, 0.0471, 0.3159, 0.0774, 0.3754, 0.05584, 0.3911, 0.02175, 0.3242, 0.6246, 0.4226, 0.5774, 0.3754, 0.5558, 0.3911, 0.6089, 0.4442, 0.0774, 0.3754, 0.1246, 0.4226, 0.1089, 0.4442, 0.05584, 0.3911, 0.6841, 0.4529, 0.6246, 0.4226, 0.6089, 0.4442, 0.6758, 0.4783, 0.1246, 0.4226, 0.1841, 0.4529, 0.1758, 0.4783, 0.1089, 0.4442, 0.75, 0.4633, 0.6841, 0.4529, 0.6758, 0.4783, 0.75, 0.49, 0.1841, 0.4529, 0.25, 0.4633, 0.25, 0.49, 0.1758, 0.4783, 0.3159, 0.4529, 0.25, 0.4633, 0.1841, 0.4529, 0.1246, 0.4226, 0.0774, 0.3754, 0.0471, 0.3159, 0.03666, 0.25, 0.0471, 0.1841, 0.0774, 0.1246, 0.1246, 0.0774, 0.1841, 0.0471, 0.25, 0.03666, 0.3159, 0.0471, 0.3754, 0.0774, 0.4226, 0.1246, 0.4529, 0.1841, 0.4633, 0.25, 0.4529, 0.3159, 0.4226, 0.3754, 0.3754, 0.4226, 0.75, 0.4633, 0.8159, 0.4529, 0.8754, 0.4226, 0.9226, 0.3754, 0.9529, 0.3159, 0.9633, 0.25, 0.9529, 0.1841, 0.9226, 0.1246, 0.8754, 0.0774, 0.8159, 0.0471, 0.75, 0.03666, 0.6841, 0.0471, 0.6246, 0.0774, 0.5774, 0.1246, 0.5471, 0.1841, 0.5367, 0.25, 0.5471, 0.3159, 0.5774, 0.3754, 0.6246, 0.4226, 0.6841, 0.4529, 0.4633, 0.25, 0.4529, 0.3159, 0.4529, 0.3159, 0.4633, 0.25, 0.6246, 0.4226, 0.6841, 0.4529, 0.6841, 0.4529, 0.6246, 0.4226, 0.1246, 0.0774, 0.1841, 0.0471, 0.1841, 0.0471, 0.1246, 0.0774, 0.9633, 0.25, 0.9529, 0.1841, 0.9529, 0.1841, 0.9633, 0.25, 0.1841, 0.4529, 0.1246, 0.4226, 0.1246, 0.4226, 0.1841, 0.4529, 0.6246, 0.0774, 0.5774, 0.1246, 0.5774, 0.1246, 0.6246, 0.0774, 0.4529, 0.1841, 0.4633, 0.25, 0.4633, 0.25, 0.4529, 0.1841, 0.6841, 0.4529, 0.75, 0.4633, 0.75, 0.4633, 0.6841, 0.4529, 0.0774, 0.1246, 0.1246, 0.0774, 0.1246, 0.0774, 0.0774, 0.1246, 0.9529, 0.1841, 0.9226, 0.1246, 0.9226, 0.1246, 0.9529, 0.1841, 0.25, 0.4633, 0.1841, 0.4529, 0.1841, 0.4529, 0.25, 0.4633, 0.5774, 0.1246, 0.5471, 0.1841, 0.5471, 0.1841, 0.5774, 0.1246, 0.4226, 0.1246, 0.4529, 0.1841, 0.4529, 0.1841, 0.4226, 0.1246, 0.75, 0.4633, 0.8159, 0.4529, 0.8159, 0.4529, 0.75, 0.4633, 0.0471, 0.1841, 0.0774, 0.1246, 0.0774, 0.1246, 0.0471, 0.1841, 0.9226, 0.1246, 0.8754, 0.0774, 0.8754, 0.0774, 0.9226, 0.1246, 0.3159, 0.4529, 0.25, 0.4633, 0.25, 0.4633, 0.3159, 0.4529, 0.5471, 0.1841, 0.5367, 0.25, 0.5367, 0.25, 0.5471, 0.1841, 0.3754, 0.0774, 0.4226, 0.1246, 0.4226, 0.1246, 0.3754, 0.0774, 0.8159, 0.4529, 0.8754, 0.4226, 0.8754, 0.4226, 0.8159, 0.4529, 0.03666, 0.25, 0.0471, 0.1841, 0.0471, 0.1841, 0.03666, 0.25, 0.8754, 0.0774, 0.8159, 0.0471, 0.8159, 0.0471, 0.8754, 0.0774, 0.3754, 0.4226, 0.3159, 0.4529, 0.3159, 0.4529, 0.3754, 0.4226, 0.5367, 0.25, 0.5471, 0.3159, 0.5471, 0.3159, 0.5367, 0.25, 0.3159, 0.0471, 0.3754, 0.0774, 0.3754, 0.0774, 0.3159, 0.0471, 0.8754, 0.4226, 0.9226, 0.3754, 0.9226, 0.3754, 0.8754, 0.4226, 0.0471, 0.3159, 0.03666, 0.25, 0.03666, 0.25, 0.0471, 0.3159, 0.8159, 0.0471, 0.75, 0.03666, 0.75, 0.03666, 0.8159, 0.0471, 0.4226, 0.3754, 0.3754, 0.4226, 0.3754, 0.4226, 0.4226, 0.3754, 0.5471, 0.3159, 0.5774, 0.3754, 0.5774, 0.3754, 0.5471, 0.3159, 0.25, 0.03666, 0.3159, 0.0471, 0.3159, 0.0471, 0.25, 0.03666, 0.9226, 0.3754, 0.9529, 0.3159, 0.9529, 0.3159, 0.9226, 0.3754, 0.0774, 0.3754, 0.0471, 0.3159, 0.0471, 0.3159, 0.0774, 0.3754, 0.75, 0.03666, 0.6841, 0.0471, 0.6841, 0.0471, 0.75, 0.03666, 0.4529, 0.3159, 0.4226, 0.3754, 0.4226, 0.3754, 0.4529, 0.3159, 0.5774, 0.3754, 0.6246, 0.4226, 0.6246, 0.4226, 0.5774, 0.3754, 0.1841, 0.0471, 0.25, 0.03666, 0.25, 0.03666, 0.1841, 0.0471, 0.9529, 0.3159, 0.9633, 0.25, 0.9633, 0.25, 0.9529, 0.3159, 1.0, 0.6, 1.0, 0.75, 0.95, 0.75, 0.95, 0.6, 0.95, 0.9, 0.9, 0.9, 0.9, 0.75, 0.95, 0.75, 0.9, 0.9, 0.85, 0.9, 0.85, 0.75, 0.9, 0.75, 0.85, 0.9, 0.8, 0.9, 0.8, 0.75, 0.85, 0.75, 0.8, 0.9, 0.75, 0.9, 0.75, 0.75, 0.8, 0.75, 0.6, 0.9, 0.55, 0.9, 0.55, 0.75, 0.6, 0.75, 0.45, 0.9, 0.4, 0.9, 0.4, 0.75, 0.45, 0.75, 0.75, 0.9, 0.7, 0.9, 0.7, 0.75, 0.75, 0.75, 0.7, 0.9, 0.65, 0.9, 0.65, 0.75, 0.7, 0.75, 0.65, 0.9, 0.6, 0.9, 0.6, 0.75, 0.65, 0.75, 0.55, 0.9, 0.5, 0.9, 0.5, 0.75, 0.55, 0.75, 0.15, 0.9, 0.1, 0.9, 0.1, 0.75, 0.15, 0.75, 0.4, 0.9, 0.35, 0.9, 0.35, 0.75, 0.4, 0.75, 0.5, 0.9, 0.45, 0.9, 0.45, 0.75, 0.5, 0.75, 0.35, 0.9, 0.3, 0.9, 0.3, 0.75, 0.35, 0.75, 0.3, 0.9, 0.25, 0.9, 0.25, 0.75, 0.3, 0.75, 0.25, 0.9, 0.2, 0.9, 0.2, 0.75, 0.25, 0.75, 0.2, 0.9, 0.15, 0.9, 0.15, 0.75, 0.2, 0.75, 0.1, 0.9, 0.05, 0.9, 0.05, 0.75, 0.1, 0.75, 0.05, 0.9, -1.565e-07, 0.9, -1.565e-07, 0.75, 0.05, 0.75])
me_cylinder.materials.append(mat_metal)
me_cylinder.materials.append(mat_metal2)
me_cylinder.update()

# ---- objects
ob_barrel = bpy.data.objects.new('Barrel', me_cylinder)

# ---- transforms, parenting, visibility, modifiers, constraints
ob_barrel.location = (0.0, 0.0, 1.0)

# ---- collection membership
col_collection.objects.link(ob_barrel)

# ---- scene / render settings (as saved in the file)
scene.frame_start = 1; scene.frame_end = 250; scene.frame_set(1)
scene.render.engine = 'BLENDER_EEVEE_NEXT'
scene.cycles.sampling_pattern = 'TABULATED_SOBOL'
scene.eevee.ray_tracing_options.trace_max_roughness = 0.0
bpy.context.view_layer.update()

# ---- added for rendering (the .blend has no active camera and no usable light): camera, sun
cam_auto = bpy.data.cameras.new('AutoCamera')
cam_auto.lens = 50.0
cam_auto.sensor_width = 36.0
cam_auto.clip_end = 1000.0
ob_auto_camera = bpy.data.objects.new('AutoCamera', cam_auto)
scene.collection.objects.link(ob_auto_camera)
ob_auto_camera.location = (3.91395, -4.69674, 4.63116)
ob_auto_camera.rotation_euler = (1.09748, -7.21219e-08, 0.694738)
scene.camera = ob_auto_camera
light_auto_sun = bpy.data.lights.new('AutoSun', 'SUN')
light_auto_sun.energy = 3.0
light_auto_sun.angle = 0.0523599
ob_auto_sun = bpy.data.objects.new('AutoSun', light_auto_sun)
scene.collection.objects.link(ob_auto_sun)
ob_auto_sun.rotation_euler = (0.872665, 0.174533, 0.523599)
bpy.context.view_layer.update()
